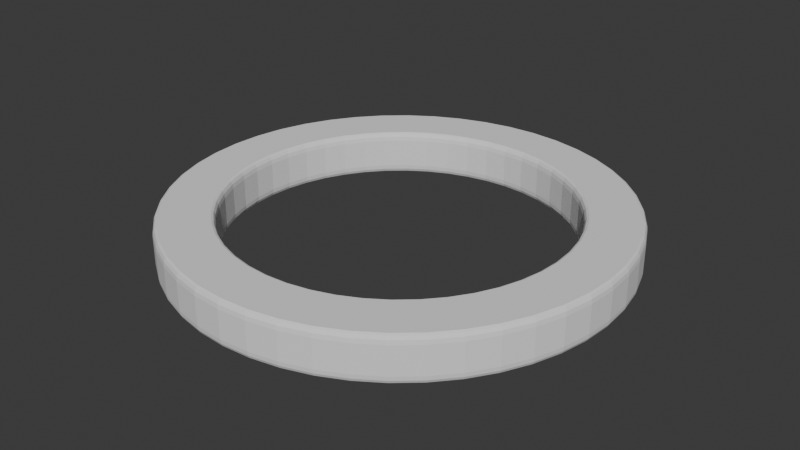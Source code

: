 # Source: circle.blend  (saved by Blender 4.0.36; exported with 4.5.12 LTS)
import bpy
from mathutils import Matrix  # noqa: F401  (used for matrix-valued properties, if any)

bpy.ops.wm.read_factory_settings(use_empty=True)
scene = bpy.context.scene
scene.name = 'Scene'

# ---- collections
col_collection = bpy.data.collections.new('Collection'); scene.collection.children.link(col_collection)

# ---- world
world_world = bpy.data.worlds.new('World'); scene.world = world_world
world_world.use_nodes = True; world_world.node_tree.nodes.clear()
_N = world_world.node_tree.nodes; _L = world_world.node_tree.links
n0 = _N.new('ShaderNodeOutputWorld'); n0.name = 'World Output'; n0.location = (300, 300)
n1 = _N.new('ShaderNodeBackground'); n1.name = 'Background'; n1.location = (10, 300)
n1.inputs[0].default_value = (0.05088, 0.05088, 0.05088, 1.0)
_L.new(n1.outputs[0], n0.inputs[0])
n0.is_active_output = True
world_world.color = (0.05088, 0.05088, 0.05088)
world_world.use_sun_shadow = False
world_world.sun_shadow_jitter_overblur = 0.0

# ---- meshes
me_cylinder_001 = bpy.data.meshes.new('Cylinder.001')
me_cylinder_001.from_pydata([(0.0, 0.3747, -0.03151), (0.0, 0.384, -0.05), (0.0, 0.376, -0.04075), (0.0, 0.3794, -0.04752), (0.0, 0.384, 0.05), (0.0, 0.3747, 0.03151), (0.0, 0.3794, 0.04752), (0.0, 0.376, 0.04075), (0.05012, 0.3807, -0.05), (0.04891, 0.3715, -0.03151), (0.04952, 0.3761, -0.04752), (0.04907, 0.3728, -0.04075), (0.04891, 0.3715, 0.03151), (0.05012, 0.3807, 0.05), (0.04907, 0.3728, 0.04075), (0.04952, 0.3761, 0.04752), (0.09939, 0.3709, -0.05), (0.09699, 0.362, -0.03151), (0.09819, 0.3664, -0.04752), (0.09731, 0.3632, -0.04075), (0.09699, 0.362, 0.03151), (0.09939, 0.3709, 0.05), (0.09731, 0.3632, 0.04075), (0.09819, 0.3664, 0.04752), (0.1469, 0.3548, -0.05), (0.1434, 0.3462, -0.03151), (0.1452, 0.3505, -0.04752), (0.1439, 0.3474, -0.04075), (0.1434, 0.3462, 0.03151), (0.1469, 0.3548, 0.05), (0.1439, 0.3474, 0.04075), (0.1452, 0.3505, 0.04752), (0.192, 0.3326, -0.05), (0.1874, 0.3245, -0.03151), (0.1897, 0.3285, -0.04752), (0.188, 0.3256, -0.04075), (0.1874, 0.3245, 0.03151), (0.192, 0.3326, 0.05), (0.188, 0.3256, 0.04075), (0.1897, 0.3285, 0.04752), (0.2338, 0.3046, -0.05), (0.2281, 0.2973, -0.03151), (0.2309, 0.301, -0.04752), (0.2289, 0.2983, -0.04075), (0.2281, 0.2973, 0.03151), (0.2338, 0.3046, 0.05), (0.2289, 0.2983, 0.04075), (0.2309, 0.301, 0.04752), (0.2715, 0.2715, -0.05), (0.265, 0.265, -0.03151), (0.2683, 0.2683, -0.04752), (0.2659, 0.2659, -0.04075), (0.265, 0.265, 0.03151), (0.2715, 0.2715, 0.05), (0.2659, 0.2659, 0.04075), (0.2683, 0.2683, 0.04752), (0.3046, 0.2338, -0.05), (0.2973, 0.2281, -0.03151), (0.301, 0.2309, -0.04752), (0.2983, 0.2289, -0.04075), (0.2973, 0.2281, 0.03151), (0.3046, 0.2338, 0.05), (0.2983, 0.2289, 0.04075), (0.301, 0.2309, 0.04752), (0.3326, 0.192, -0.05), (0.3245, 0.1874, -0.03151), (0.3285, 0.1897, -0.04752), (0.3256, 0.188, -0.04075), (0.3245, 0.1874, 0.03151), (0.3326, 0.192, 0.05), (0.3256, 0.188, 0.04075), (0.3285, 0.1897, 0.04752), (0.3548, 0.1469, -0.05), (0.3462, 0.1434, -0.03151), (0.3505, 0.1452, -0.04752), (0.3474, 0.1439, -0.04075), (0.3462, 0.1434, 0.03151), (0.3548, 0.1469, 0.05), (0.3474, 0.1439, 0.04075), (0.3505, 0.1452, 0.04752), (0.3709, 0.09939, -0.05), (0.362, 0.09699, -0.03151), (0.3664, 0.09819, -0.04752), (0.3632, 0.09731, -0.04075), (0.362, 0.09699, 0.03151), (0.3709, 0.09939, 0.05), (0.3632, 0.09731, 0.04075), (0.3664, 0.09819, 0.04752), (0.3807, 0.05012, -0.05), (0.3715, 0.04891, -0.03151), (0.3761, 0.04952, -0.04752), (0.3728, 0.04907, -0.04075), (0.3715, 0.04891, 0.03151), (0.3807, 0.05012, 0.05), (0.3728, 0.04907, 0.04075), (0.3761, 0.04952, 0.04752), (0.384, 0.0, -0.05), (0.3747, 0.0, -0.03151), (0.3794, 0.0, -0.04752), (0.376, 0.0, -0.04075), (0.3747, 0.0, 0.03151), (0.384, 0.0, 0.05), (0.376, 0.0, 0.04075), (0.3794, 0.0, 0.04752), (0.3807, -0.05012, -0.05), (0.3715, -0.04891, -0.03151), (0.3761, -0.04952, -0.04752), (0.3728, -0.04907, -0.04075), (0.3715, -0.04891, 0.03151), (0.3807, -0.05012, 0.05), (0.3728, -0.04907, 0.04075), (0.3761, -0.04952, 0.04752), (0.3709, -0.09939, -0.05), (0.362, -0.09699, -0.03151), (0.3664, -0.09819, -0.04752), (0.3632, -0.09731, -0.04075), (0.362, -0.09699, 0.03151), (0.3709, -0.09939, 0.05), (0.3632, -0.09731, 0.04075), (0.3664, -0.09819, 0.04752), (0.3548, -0.1469, -0.05), (0.3462, -0.1434, -0.03151), (0.3505, -0.1452, -0.04752), (0.3474, -0.1439, -0.04075), (0.3462, -0.1434, 0.03151), (0.3548, -0.1469, 0.05), (0.3474, -0.1439, 0.04075), (0.3505, -0.1452, 0.04752), (0.3326, -0.192, -0.05), (0.3245, -0.1874, -0.03151), (0.3285, -0.1897, -0.04752), (0.3256, -0.188, -0.04075), (0.3245, -0.1874, 0.03151), (0.3326, -0.192, 0.05), (0.3256, -0.188, 0.04075), (0.3285, -0.1897, 0.04752), (0.3046, -0.2338, -0.05), (0.2973, -0.2281, -0.03151), (0.301, -0.2309, -0.04752), (0.2983, -0.2289, -0.04075), (0.2973, -0.2281, 0.03151), (0.3046, -0.2338, 0.05), (0.2983, -0.2289, 0.04075), (0.301, -0.2309, 0.04752), (0.2715, -0.2715, -0.05), (0.265, -0.265, -0.03151), (0.2683, -0.2683, -0.04752), (0.2659, -0.2659, -0.04075), (0.265, -0.265, 0.03151), (0.2715, -0.2715, 0.05), (0.2659, -0.2659, 0.04075), (0.2683, -0.2683, 0.04752), (0.2338, -0.3046, -0.05), (0.2281, -0.2973, -0.03151), (0.2309, -0.301, -0.04752), (0.2289, -0.2983, -0.04075), (0.2281, -0.2973, 0.03151), (0.2338, -0.3046, 0.05), (0.2289, -0.2983, 0.04075), (0.2309, -0.301, 0.04752), (0.192, -0.3326, -0.05), (0.1874, -0.3245, -0.03151), (0.1897, -0.3285, -0.04752), (0.188, -0.3256, -0.04075), (0.1874, -0.3245, 0.03151), (0.192, -0.3326, 0.05), (0.188, -0.3256, 0.04075), (0.1897, -0.3285, 0.04752), (0.1469, -0.3548, -0.05), (0.1434, -0.3462, -0.03151), (0.1452, -0.3505, -0.04752), (0.1439, -0.3474, -0.04075), (0.1434, -0.3462, 0.03151), (0.1469, -0.3548, 0.05), (0.1439, -0.3474, 0.04075), (0.1452, -0.3505, 0.04752), (0.09939, -0.3709, -0.05), (0.09699, -0.362, -0.03151), (0.09819, -0.3664, -0.04752), (0.09731, -0.3632, -0.04075), (0.09699, -0.362, 0.03151), (0.09939, -0.3709, 0.05), (0.09731, -0.3632, 0.04075), (0.09819, -0.3664, 0.04752), (0.05012, -0.3807, -0.05), (0.04891, -0.3715, -0.03151), (0.04952, -0.3761, -0.04752), (0.04907, -0.3728, -0.04075), (0.04891, -0.3715, 0.03151), (0.05012, -0.3807, 0.05), (0.04907, -0.3728, 0.04075), (0.04952, -0.3761, 0.04752), (0.0, -0.384, -0.05), (0.0, -0.3747, -0.03151), (0.0, -0.3794, -0.04752), (0.0, -0.376, -0.04075), (0.0, -0.3747, 0.03151), (0.0, -0.384, 0.05), (0.0, -0.376, 0.04075), (0.0, -0.3794, 0.04752), (-0.05012, -0.3807, -0.05), (-0.04891, -0.3715, -0.03151), (-0.04952, -0.3761, -0.04752), (-0.04907, -0.3728, -0.04075), (-0.04891, -0.3715, 0.03151), (-0.05012, -0.3807, 0.05), (-0.04907, -0.3728, 0.04075), (-0.04952, -0.3761, 0.04752), (-0.09939, -0.3709, -0.05), (-0.09699, -0.362, -0.03151), (-0.09819, -0.3664, -0.04752), (-0.09731, -0.3632, -0.04075), (-0.09699, -0.362, 0.03151), (-0.09939, -0.3709, 0.05), (-0.09731, -0.3632, 0.04075), (-0.09819, -0.3664, 0.04752), (-0.1469, -0.3548, -0.05), (-0.1434, -0.3462, -0.03151), (-0.1452, -0.3505, -0.04752), (-0.1439, -0.3474, -0.04075), (-0.1434, -0.3462, 0.03151), (-0.1469, -0.3548, 0.05), (-0.1439, -0.3474, 0.04075), (-0.1452, -0.3505, 0.04752), (-0.192, -0.3326, -0.05), (-0.1874, -0.3245, -0.03151), (-0.1897, -0.3285, -0.04752), (-0.188, -0.3256, -0.04075), (-0.1874, -0.3245, 0.03151), (-0.192, -0.3326, 0.05), (-0.188, -0.3256, 0.04075), (-0.1897, -0.3285, 0.04752), (-0.2338, -0.3046, -0.05), (-0.2281, -0.2973, -0.03151), (-0.2309, -0.301, -0.04752), (-0.2289, -0.2983, -0.04075), (-0.2281, -0.2973, 0.03151), (-0.2338, -0.3046, 0.05), (-0.2289, -0.2983, 0.04075), (-0.2309, -0.301, 0.04752), (-0.2715, -0.2715, -0.05), (-0.265, -0.265, -0.03151), (-0.2683, -0.2683, -0.04752), (-0.2659, -0.2659, -0.04075), (-0.265, -0.265, 0.03151), (-0.2715, -0.2715, 0.05), (-0.2659, -0.2659, 0.04075), (-0.2683, -0.2683, 0.04752), (-0.3046, -0.2338, -0.05), (-0.2973, -0.2281, -0.03151), (-0.301, -0.2309, -0.04752), (-0.2983, -0.2289, -0.04075), (-0.2973, -0.2281, 0.03151), (-0.3046, -0.2338, 0.05), (-0.2983, -0.2289, 0.04075), (-0.301, -0.2309, 0.04752), (-0.3326, -0.192, -0.05), (-0.3245, -0.1874, -0.03151), (-0.3285, -0.1897, -0.04752), (-0.3256, -0.188, -0.04075), (-0.3245, -0.1874, 0.03151), (-0.3326, -0.192, 0.05), (-0.3256, -0.188, 0.04075), (-0.3285, -0.1897, 0.04752), (-0.3548, -0.1469, -0.05), (-0.3462, -0.1434, -0.03151), (-0.3505, -0.1452, -0.04752), (-0.3474, -0.1439, -0.04075), (-0.3462, -0.1434, 0.03151), (-0.3548, -0.1469, 0.05), (-0.3474, -0.1439, 0.04075), (-0.3505, -0.1452, 0.04752), (-0.3709, -0.09939, -0.05), (-0.362, -0.09699, -0.03151), (-0.3664, -0.09819, -0.04752), (-0.3632, -0.09731, -0.04075), (-0.362, -0.09699, 0.03151), (-0.3709, -0.09939, 0.05), (-0.3632, -0.09731, 0.04075), (-0.3664, -0.09819, 0.04752), (-0.3807, -0.05012, -0.05), (-0.3715, -0.04891, -0.03151), (-0.3761, -0.04952, -0.04752), (-0.3728, -0.04907, -0.04075), (-0.3715, -0.04891, 0.03151), (-0.3807, -0.05012, 0.05), (-0.3728, -0.04907, 0.04075), (-0.3761, -0.04952, 0.04752), (-0.384, 0.0, -0.05), (-0.3747, 0.0, -0.03151), (-0.3794, 0.0, -0.04752), (-0.376, 0.0, -0.04075), (-0.3747, 0.0, 0.03151), (-0.384, 0.0, 0.05), (-0.376, 0.0, 0.04075), (-0.3794, 0.0, 0.04752), (-0.3807, 0.05012, -0.05), (-0.3715, 0.04891, -0.03151), (-0.3761, 0.04952, -0.04752), (-0.3728, 0.04907, -0.04075), (-0.3715, 0.04891, 0.03151), (-0.3807, 0.05012, 0.05), (-0.3728, 0.04907, 0.04075), (-0.3761, 0.04952, 0.04752), (-0.3709, 0.09939, -0.05), (-0.362, 0.09699, -0.03151), (-0.3664, 0.09819, -0.04752), (-0.3632, 0.09731, -0.04075), (-0.362, 0.09699, 0.03151), (-0.3709, 0.09939, 0.05), (-0.3632, 0.09731, 0.04075), (-0.3664, 0.09819, 0.04752), (-0.3548, 0.1469, -0.05), (-0.3462, 0.1434, -0.03151), (-0.3505, 0.1452, -0.04752), (-0.3474, 0.1439, -0.04075), (-0.3462, 0.1434, 0.03151), (-0.3548, 0.1469, 0.05), (-0.3474, 0.1439, 0.04075), (-0.3505, 0.1452, 0.04752), (-0.3326, 0.192, -0.05), (-0.3245, 0.1874, -0.03151), (-0.3285, 0.1897, -0.04752), (-0.3256, 0.188, -0.04075), (-0.3245, 0.1874, 0.03151), (-0.3326, 0.192, 0.05), (-0.3256, 0.188, 0.04075), (-0.3285, 0.1897, 0.04752), (-0.3046, 0.2338, -0.05), (-0.2973, 0.2281, -0.03151), (-0.301, 0.2309, -0.04752), (-0.2983, 0.2289, -0.04075), (-0.2973, 0.2281, 0.03151), (-0.3046, 0.2338, 0.05), (-0.2983, 0.2289, 0.04075), (-0.301, 0.2309, 0.04752), (-0.2715, 0.2715, -0.05), (-0.265, 0.265, -0.03151), (-0.2683, 0.2683, -0.04752), (-0.2659, 0.2659, -0.04075), (-0.265, 0.265, 0.03151), (-0.2715, 0.2715, 0.05), (-0.2659, 0.2659, 0.04075), (-0.2683, 0.2683, 0.04752), (-0.2338, 0.3046, -0.05), (-0.2281, 0.2973, -0.03151), (-0.2309, 0.301, -0.04752), (-0.2289, 0.2983, -0.04075), (-0.2281, 0.2973, 0.03151), (-0.2338, 0.3046, 0.05), (-0.2289, 0.2983, 0.04075), (-0.2309, 0.301, 0.04752), (-0.192, 0.3326, -0.05), (-0.1874, 0.3245, -0.03151), (-0.1897, 0.3285, -0.04752), (-0.188, 0.3256, -0.04075), (-0.1874, 0.3245, 0.03151), (-0.192, 0.3326, 0.05), (-0.188, 0.3256, 0.04075), (-0.1897, 0.3285, 0.04752), (-0.1469, 0.3548, -0.05), (-0.1434, 0.3462, -0.03151), (-0.1452, 0.3505, -0.04752), (-0.1439, 0.3474, -0.04075), (-0.1434, 0.3462, 0.03151), (-0.1469, 0.3548, 0.05), (-0.1439, 0.3474, 0.04075), (-0.1452, 0.3505, 0.04752), (-0.09939, 0.3709, -0.05), (-0.09699, 0.362, -0.03151), (-0.09819, 0.3664, -0.04752), (-0.09731, 0.3632, -0.04075), (-0.09699, 0.362, 0.03151), (-0.09939, 0.3709, 0.05), (-0.09731, 0.3632, 0.04075), (-0.09819, 0.3664, 0.04752), (-0.05012, 0.3807, -0.05), (-0.04891, 0.3715, -0.03151), (-0.04952, 0.3761, -0.04752), (-0.04907, 0.3728, -0.04075), (-0.04891, 0.3715, 0.03151), (-0.05012, 0.3807, 0.05), (-0.04907, 0.3728, 0.04075), (-0.04952, 0.3761, 0.04752), (0.0, 0.4907, -0.05), (0.0, 0.5, -0.03151), (0.0, 0.4954, -0.04752), (0.0, 0.4988, -0.04075), (0.06526, 0.4957, -0.03151), (0.06405, 0.4865, -0.05), (0.0651, 0.4945, -0.04075), (0.06466, 0.4911, -0.04752), (0.06405, 0.4865, 0.05), (0.06526, 0.4957, 0.03151), (0.06466, 0.4911, 0.04752), (0.0651, 0.4945, 0.04075), (0.0, 0.5, 0.03151), (0.0, 0.4907, 0.05), (0.0, 0.4988, 0.04075), (0.0, 0.4954, 0.04752), (0.1294, 0.483, -0.03151), (0.127, 0.474, -0.05), (0.1291, 0.4818, -0.04075), (0.1282, 0.4785, -0.04752), (0.127, 0.474, 0.05), (0.1294, 0.483, 0.03151), (0.1282, 0.4785, 0.04752), (0.1291, 0.4818, 0.04075), (0.1913, 0.4619, -0.03151), (0.1878, 0.4534, -0.05), (0.1909, 0.4608, -0.04075), (0.1896, 0.4577, -0.04752), (0.1878, 0.4534, 0.05), (0.1913, 0.4619, 0.03151), (0.1896, 0.4577, 0.04752), (0.1909, 0.4608, 0.04075), (0.25, 0.433, -0.03151), (0.2454, 0.425, -0.05), (0.2494, 0.4319, -0.04075), (0.2477, 0.429, -0.04752), (0.2454, 0.425, 0.05), (0.25, 0.433, 0.03151), (0.2477, 0.429, 0.04752), (0.2494, 0.4319, 0.04075), (0.3044, 0.3967, -0.03151), (0.2987, 0.3893, -0.05), (0.3036, 0.3957, -0.04075), (0.3016, 0.393, -0.04752), (0.2987, 0.3893, 0.05), (0.3044, 0.3967, 0.03151), (0.3016, 0.393, 0.04752), (0.3036, 0.3957, 0.04075), (0.3536, 0.3536, -0.03151), (0.347, 0.347, -0.05), (0.3527, 0.3527, -0.04075), (0.3503, 0.3503, -0.04752), (0.347, 0.347, 0.05), (0.3536, 0.3536, 0.03151), (0.3503, 0.3503, 0.04752), (0.3527, 0.3527, 0.04075), (0.3967, 0.3044, -0.03151), (0.3893, 0.2987, -0.05), (0.3957, 0.3036, -0.04075), (0.393, 0.3016, -0.04752), (0.3893, 0.2987, 0.05), (0.3967, 0.3044, 0.03151), (0.393, 0.3016, 0.04752), (0.3957, 0.3036, 0.04075), (0.433, 0.25, -0.03151), (0.425, 0.2454, -0.05), (0.4319, 0.2494, -0.04075), (0.429, 0.2477, -0.04752), (0.425, 0.2454, 0.05), (0.433, 0.25, 0.03151), (0.429, 0.2477, 0.04752), (0.4319, 0.2494, 0.04075), (0.4619, 0.1913, -0.03151), (0.4534, 0.1878, -0.05), (0.4608, 0.1909, -0.04075), (0.4577, 0.1896, -0.04752), (0.4534, 0.1878, 0.05), (0.4619, 0.1913, 0.03151), (0.4577, 0.1896, 0.04752), (0.4608, 0.1909, 0.04075), (0.483, 0.1294, -0.03151), (0.474, 0.127, -0.05), (0.4818, 0.1291, -0.04075), (0.4785, 0.1282, -0.04752), (0.474, 0.127, 0.05), (0.483, 0.1294, 0.03151), (0.4785, 0.1282, 0.04752), (0.4818, 0.1291, 0.04075), (0.4957, 0.06526, -0.03151), (0.4865, 0.06405, -0.05), (0.4945, 0.0651, -0.04075), (0.4911, 0.06466, -0.04752), (0.4865, 0.06405, 0.05), (0.4957, 0.06526, 0.03151), (0.4911, 0.06466, 0.04752), (0.4945, 0.0651, 0.04075), (0.5, 0.0, -0.03151), (0.4907, 0.0, -0.05), (0.4988, 0.0, -0.04075), (0.4954, 0.0, -0.04752), (0.4907, 0.0, 0.05), (0.5, 0.0, 0.03151), (0.4954, 0.0, 0.04752), (0.4988, 0.0, 0.04075), (0.4957, -0.06526, -0.03151), (0.4865, -0.06405, -0.05), (0.4945, -0.0651, -0.04075), (0.4911, -0.06466, -0.04752), (0.4865, -0.06405, 0.05), (0.4957, -0.06526, 0.03151), (0.4911, -0.06466, 0.04752), (0.4945, -0.0651, 0.04075), (0.483, -0.1294, -0.03151), (0.474, -0.127, -0.05), (0.4818, -0.1291, -0.04075), (0.4785, -0.1282, -0.04752), (0.474, -0.127, 0.05), (0.483, -0.1294, 0.03151), (0.4785, -0.1282, 0.04752), (0.4818, -0.1291, 0.04075), (0.4619, -0.1913, -0.03151), (0.4534, -0.1878, -0.05), (0.4608, -0.1909, -0.04075), (0.4577, -0.1896, -0.04752), (0.4534, -0.1878, 0.05), (0.4619, -0.1913, 0.03151), (0.4577, -0.1896, 0.04752), (0.4608, -0.1909, 0.04075), (0.433, -0.25, -0.03151), (0.425, -0.2454, -0.05), (0.4319, -0.2494, -0.04075), (0.429, -0.2477, -0.04752), (0.425, -0.2454, 0.05), (0.433, -0.25, 0.03151), (0.429, -0.2477, 0.04752), (0.4319, -0.2494, 0.04075), (0.3967, -0.3044, -0.03151), (0.3893, -0.2987, -0.05), (0.3957, -0.3036, -0.04075), (0.393, -0.3016, -0.04752), (0.3893, -0.2987, 0.05), (0.3967, -0.3044, 0.03151), (0.393, -0.3016, 0.04752), (0.3957, -0.3036, 0.04075), (0.3536, -0.3536, -0.03151), (0.347, -0.347, -0.05), (0.3527, -0.3527, -0.04075), (0.3503, -0.3503, -0.04752), (0.347, -0.347, 0.05), (0.3536, -0.3536, 0.03151), (0.3503, -0.3503, 0.04752), (0.3527, -0.3527, 0.04075), (0.3044, -0.3967, -0.03151), (0.2987, -0.3893, -0.05), (0.3036, -0.3957, -0.04075), (0.3016, -0.393, -0.04752), (0.2987, -0.3893, 0.05), (0.3044, -0.3967, 0.03151), (0.3016, -0.393, 0.04752), (0.3036, -0.3957, 0.04075), (0.25, -0.433, -0.03151), (0.2454, -0.425, -0.05), (0.2494, -0.4319, -0.04075), (0.2477, -0.429, -0.04752), (0.2454, -0.425, 0.05), (0.25, -0.433, 0.03151), (0.2477, -0.429, 0.04752), (0.2494, -0.4319, 0.04075), (0.1913, -0.4619, -0.03151), (0.1878, -0.4534, -0.05), (0.1909, -0.4608, -0.04075), (0.1896, -0.4577, -0.04752), (0.1878, -0.4534, 0.05), (0.1913, -0.4619, 0.03151), (0.1896, -0.4577, 0.04752), (0.1909, -0.4608, 0.04075), (0.1294, -0.483, -0.03151), (0.127, -0.474, -0.05), (0.1291, -0.4818, -0.04075), (0.1282, -0.4785, -0.04752), (0.127, -0.474, 0.05), (0.1294, -0.483, 0.03151), (0.1282, -0.4785, 0.04752), (0.1291, -0.4818, 0.04075), (0.06526, -0.4957, -0.03151), (0.06405, -0.4865, -0.05), (0.0651, -0.4945, -0.04075), (0.06466, -0.4911, -0.04752), (0.06405, -0.4865, 0.05), (0.06526, -0.4957, 0.03151), (0.06466, -0.4911, 0.04752), (0.0651, -0.4945, 0.04075), (0.0, -0.5, -0.03151), (0.0, -0.4907, -0.05), (0.0, -0.4988, -0.04075), (0.0, -0.4954, -0.04752), (0.0, -0.4907, 0.05), (0.0, -0.5, 0.03151), (0.0, -0.4954, 0.04752), (0.0, -0.4988, 0.04075), (-0.06526, -0.4957, -0.03151), (-0.06405, -0.4865, -0.05), (-0.0651, -0.4945, -0.04075), (-0.06466, -0.4911, -0.04752), (-0.06405, -0.4865, 0.05), (-0.06526, -0.4957, 0.03151), (-0.06466, -0.4911, 0.04752), (-0.0651, -0.4945, 0.04075), (-0.1294, -0.483, -0.03151), (-0.127, -0.474, -0.05), (-0.1291, -0.4818, -0.04075), (-0.1282, -0.4785, -0.04752), (-0.127, -0.474, 0.05), (-0.1294, -0.483, 0.03151), (-0.1282, -0.4785, 0.04752), (-0.1291, -0.4818, 0.04075), (-0.1913, -0.4619, -0.03151), (-0.1878, -0.4534, -0.05), (-0.1909, -0.4608, -0.04075), (-0.1896, -0.4577, -0.04752), (-0.1878, -0.4534, 0.05), (-0.1913, -0.4619, 0.03151), (-0.1896, -0.4577, 0.04752), (-0.1909, -0.4608, 0.04075), (-0.25, -0.433, -0.03151), (-0.2454, -0.425, -0.05), (-0.2494, -0.4319, -0.04075), (-0.2477, -0.429, -0.04752), (-0.2454, -0.425, 0.05), (-0.25, -0.433, 0.03151), (-0.2477, -0.429, 0.04752), (-0.2494, -0.4319, 0.04075), (-0.3044, -0.3967, -0.03151), (-0.2987, -0.3893, -0.05), (-0.3036, -0.3957, -0.04075), (-0.3016, -0.393, -0.04752), (-0.2987, -0.3893, 0.05), (-0.3044, -0.3967, 0.03151), (-0.3016, -0.393, 0.04752), (-0.3036, -0.3957, 0.04075), (-0.3536, -0.3536, -0.03151), (-0.347, -0.347, -0.05), (-0.3527, -0.3527, -0.04075), (-0.3503, -0.3503, -0.04752), (-0.347, -0.347, 0.05), (-0.3536, -0.3536, 0.03151), (-0.3503, -0.3503, 0.04752), (-0.3527, -0.3527, 0.04075), (-0.3967, -0.3044, -0.03151), (-0.3893, -0.2987, -0.05), (-0.3957, -0.3036, -0.04075), (-0.393, -0.3016, -0.04752), (-0.3893, -0.2987, 0.05), (-0.3967, -0.3044, 0.03151), (-0.393, -0.3016, 0.04752), (-0.3957, -0.3036, 0.04075), (-0.433, -0.25, -0.03151), (-0.425, -0.2454, -0.05), (-0.4319, -0.2494, -0.04075), (-0.429, -0.2477, -0.04752), (-0.425, -0.2454, 0.05), (-0.433, -0.25, 0.03151), (-0.429, -0.2477, 0.04752), (-0.4319, -0.2494, 0.04075), (-0.4619, -0.1913, -0.03151), (-0.4534, -0.1878, -0.05), (-0.4608, -0.1909, -0.04075), (-0.4577, -0.1896, -0.04752), (-0.4534, -0.1878, 0.05), (-0.4619, -0.1913, 0.03151), (-0.4577, -0.1896, 0.04752), (-0.4608, -0.1909, 0.04075), (-0.483, -0.1294, -0.03151), (-0.474, -0.127, -0.05), (-0.4818, -0.1291, -0.04075), (-0.4785, -0.1282, -0.04752), (-0.474, -0.127, 0.05), (-0.483, -0.1294, 0.03151), (-0.4785, -0.1282, 0.04752), (-0.4818, -0.1291, 0.04075), (-0.4957, -0.06526, -0.03151), (-0.4865, -0.06405, -0.05), (-0.4945, -0.0651, -0.04075), (-0.4911, -0.06466, -0.04752), (-0.4865, -0.06405, 0.05), (-0.4957, -0.06526, 0.03151), (-0.4911, -0.06466, 0.04752), (-0.4945, -0.0651, 0.04075), (-0.5, 0.0, -0.03151), (-0.4907, 0.0, -0.05), (-0.4988, 0.0, -0.04075), (-0.4954, 0.0, -0.04752), (-0.4907, 0.0, 0.05), (-0.5, 0.0, 0.03151), (-0.4954, 0.0, 0.04752), (-0.4988, 0.0, 0.04075), (-0.4957, 0.06526, -0.03151), (-0.4865, 0.06405, -0.05), (-0.4945, 0.0651, -0.04075), (-0.4911, 0.06466, -0.04752), (-0.4865, 0.06405, 0.05), (-0.4957, 0.06526, 0.03151), (-0.4911, 0.06466, 0.04752), (-0.4945, 0.0651, 0.04075), (-0.483, 0.1294, -0.03151), (-0.474, 0.127, -0.05), (-0.4818, 0.1291, -0.04075), (-0.4785, 0.1282, -0.04752), (-0.474, 0.127, 0.05), (-0.483, 0.1294, 0.03151), (-0.4785, 0.1282, 0.04752), (-0.4818, 0.1291, 0.04075), (-0.4619, 0.1913, -0.03151), (-0.4534, 0.1878, -0.05), (-0.4608, 0.1909, -0.04075), (-0.4577, 0.1896, -0.04752), (-0.4534, 0.1878, 0.05), (-0.4619, 0.1913, 0.03151), (-0.4577, 0.1896, 0.04752), (-0.4608, 0.1909, 0.04075), (-0.433, 0.25, -0.03151), (-0.425, 0.2454, -0.05), (-0.4319, 0.2494, -0.04075), (-0.429, 0.2477, -0.04752), (-0.425, 0.2454, 0.05), (-0.433, 0.25, 0.03151), (-0.429, 0.2477, 0.04752), (-0.4319, 0.2494, 0.04075), (-0.3967, 0.3044, -0.03151), (-0.3893, 0.2987, -0.05), (-0.3957, 0.3036, -0.04075), (-0.393, 0.3016, -0.04752), (-0.3893, 0.2987, 0.05), (-0.3967, 0.3044, 0.03151), (-0.393, 0.3016, 0.04752), (-0.3957, 0.3036, 0.04075), (-0.3536, 0.3536, -0.03151), (-0.347, 0.347, -0.05), (-0.3527, 0.3527, -0.04075), (-0.3503, 0.3503, -0.04752), (-0.347, 0.347, 0.05), (-0.3536, 0.3536, 0.03151), (-0.3503, 0.3503, 0.04752), (-0.3527, 0.3527, 0.04075), (-0.3044, 0.3967, -0.03151), (-0.2987, 0.3893, -0.05), (-0.3036, 0.3957, -0.04075), (-0.3016, 0.393, -0.04752), (-0.2987, 0.3893, 0.05), (-0.3044, 0.3967, 0.03151), (-0.3016, 0.393, 0.04752), (-0.3036, 0.3957, 0.04075), (-0.25, 0.433, -0.03151), (-0.2454, 0.425, -0.05), (-0.2494, 0.4319, -0.04075), (-0.2477, 0.429, -0.04752), (-0.2454, 0.425, 0.05), (-0.25, 0.433, 0.03151), (-0.2477, 0.429, 0.04752), (-0.2494, 0.4319, 0.04075), (-0.1913, 0.4619, -0.03151), (-0.1878, 0.4534, -0.05), (-0.1909, 0.4608, -0.04075), (-0.1896, 0.4577, -0.04752), (-0.1878, 0.4534, 0.05), (-0.1913, 0.4619, 0.03151), (-0.1896, 0.4577, 0.04752), (-0.1909, 0.4608, 0.04075), (-0.1294, 0.483, -0.03151), (-0.127, 0.474, -0.05), (-0.1291, 0.4818, -0.04075), (-0.1282, 0.4785, -0.04752), (-0.127, 0.474, 0.05), (-0.1294, 0.483, 0.03151), (-0.1282, 0.4785, 0.04752), (-0.1291, 0.4818, 0.04075), (-0.06526, 0.4957, -0.03151), (-0.06405, 0.4865, -0.05), (-0.0651, 0.4945, -0.04075), (-0.06466, 0.4911, -0.04752), (-0.06405, 0.4865, 0.05), (-0.06526, 0.4957, 0.03151), (-0.06466, 0.4911, 0.04752), (-0.0651, 0.4945, 0.04075)], [], [(760, 765, 396, 385), (400, 405, 413, 408), (408, 413, 421, 416), (416, 421, 429, 424), (424, 429, 437, 432), (432, 437, 445, 440), (440, 445, 453, 448), (448, 453, 461, 456), (456, 461, 469, 464), (464, 469, 477, 472), (472, 477, 485, 480), (480, 485, 493, 488), (488, 493, 501, 496), (496, 501, 509, 504), (504, 509, 517, 512), (512, 517, 525, 520), (520, 525, 533, 528), (528, 533, 541, 536), (536, 541, 549, 544), (544, 549, 557, 552), (552, 557, 565, 560), (560, 565, 573, 568), (568, 573, 581, 576), (576, 581, 589, 584), (584, 589, 597, 592), (592, 597, 605, 600), (600, 605, 613, 608), (608, 613, 621, 616), (616, 621, 629, 624), (624, 629, 637, 632), (632, 637, 645, 640), (640, 645, 653, 648), (648, 653, 661, 656), (656, 661, 669, 664), (664, 669, 677, 672), (672, 677, 685, 680), (680, 685, 693, 688), (688, 693, 701, 696), (696, 701, 709, 704), (704, 709, 717, 712), (712, 717, 725, 720), (720, 725, 733, 728), (728, 733, 741, 736), (736, 741, 749, 744), (744, 749, 757, 752), (752, 757, 765, 760), (373, 381, 764, 756), (388, 393, 405, 400), (4, 13, 392, 397), (5, 380, 377, 0), (381, 4, 397, 764), (13, 21, 404, 392), (28, 20, 17, 25), (21, 29, 412, 404), (36, 28, 25, 33), (29, 37, 420, 412), (44, 36, 33, 41), (37, 45, 428, 420), (52, 44, 41, 49), (45, 53, 436, 428), (60, 52, 49, 57), (53, 61, 444, 436), (68, 60, 57, 65), (61, 69, 452, 444), (76, 68, 65, 73), (69, 77, 460, 452), (84, 76, 73, 81), (77, 85, 468, 460), (92, 84, 81, 89), (85, 93, 476, 468), (100, 92, 89, 97), (93, 101, 484, 476), (108, 100, 97, 105), (101, 109, 492, 484), (116, 108, 105, 113), (109, 117, 500, 492), (124, 116, 113, 121), (117, 125, 508, 500), (132, 124, 121, 129), (125, 133, 516, 508), (140, 132, 129, 137), (133, 141, 524, 516), (148, 140, 137, 145), (141, 149, 532, 524), (156, 148, 145, 153), (149, 157, 540, 532), (164, 156, 153, 161), (157, 165, 548, 540), (172, 164, 161, 169), (165, 173, 556, 548), (180, 172, 169, 177), (173, 181, 564, 556), (188, 180, 177, 185), (181, 189, 572, 564), (196, 188, 185, 193), (189, 197, 580, 572), (204, 196, 193, 201), (197, 205, 588, 580), (212, 204, 201, 209), (205, 213, 596, 588), (220, 212, 209, 217), (213, 221, 604, 596), (228, 220, 217, 225), (221, 229, 612, 604), (236, 228, 225, 233), (229, 237, 620, 612), (244, 236, 233, 241), (237, 245, 628, 620), (252, 244, 241, 249), (245, 253, 636, 628), (260, 252, 249, 257), (253, 261, 644, 636), (268, 260, 257, 265), (261, 269, 652, 644), (276, 268, 265, 273), (269, 277, 660, 652), (284, 276, 273, 281), (277, 285, 668, 660), (292, 284, 281, 289), (285, 293, 676, 668), (300, 292, 289, 297), (293, 301, 684, 676), (308, 300, 297, 305), (301, 309, 692, 684), (316, 308, 305, 313), (309, 317, 700, 692), (324, 316, 313, 321), (317, 325, 708, 700), (332, 324, 321, 329), (325, 333, 716, 708), (340, 332, 329, 337), (333, 341, 724, 716), (348, 340, 337, 345), (341, 349, 732, 724), (356, 348, 345, 353), (349, 357, 740, 732), (364, 356, 353, 361), (357, 365, 748, 740), (372, 364, 361, 369), (365, 373, 756, 748), (376, 368, 753, 761), (380, 372, 369, 377), (385, 396, 393, 388), (8, 1, 384, 389), (20, 12, 9, 17), (368, 360, 745, 753), (360, 352, 737, 745), (352, 344, 729, 737), (344, 336, 721, 729), (336, 328, 713, 721), (328, 320, 705, 713), (320, 312, 697, 705), (312, 304, 689, 697), (304, 296, 681, 689), (296, 288, 673, 681), (288, 280, 665, 673), (280, 272, 657, 665), (272, 264, 649, 657), (264, 256, 641, 649), (256, 248, 633, 641), (248, 240, 625, 633), (240, 232, 617, 625), (232, 224, 609, 617), (224, 216, 601, 609), (216, 208, 593, 601), (208, 200, 585, 593), (200, 192, 577, 585), (192, 184, 569, 577), (184, 176, 561, 569), (176, 168, 553, 561), (168, 160, 545, 553), (160, 152, 537, 545), (152, 144, 529, 537), (144, 136, 521, 529), (136, 128, 513, 521), (128, 120, 505, 513), (120, 112, 497, 505), (112, 104, 489, 497), (104, 96, 481, 489), (96, 88, 473, 481), (88, 80, 465, 473), (80, 72, 457, 465), (72, 64, 449, 457), (64, 56, 441, 449), (56, 48, 433, 441), (48, 40, 425, 433), (40, 32, 417, 425), (32, 24, 409, 417), (24, 16, 401, 409), (16, 8, 389, 401), (1, 376, 761, 384), (385, 388, 390, 387), (387, 390, 391, 386), (386, 391, 389, 384), (393, 396, 398, 395), (395, 398, 399, 394), (394, 399, 397, 392), (388, 400, 402, 390), (390, 402, 403, 391), (391, 403, 401, 389), (405, 393, 395, 407), (407, 395, 394, 406), (406, 394, 392, 404), (400, 408, 410, 402), (402, 410, 411, 403), (403, 411, 409, 401), (413, 405, 407, 415), (415, 407, 406, 414), (414, 406, 404, 412), (408, 416, 418, 410), (410, 418, 419, 411), (411, 419, 417, 409), (421, 413, 415, 423), (423, 415, 414, 422), (422, 414, 412, 420), (416, 424, 426, 418), (418, 426, 427, 419), (419, 427, 425, 417), (429, 421, 423, 431), (431, 423, 422, 430), (430, 422, 420, 428), (424, 432, 434, 426), (426, 434, 435, 427), (427, 435, 433, 425), (437, 429, 431, 439), (439, 431, 430, 438), (438, 430, 428, 436), (432, 440, 442, 434), (434, 442, 443, 435), (435, 443, 441, 433), (445, 437, 439, 447), (447, 439, 438, 446), (446, 438, 436, 444), (440, 448, 450, 442), (442, 450, 451, 443), (443, 451, 449, 441), (453, 445, 447, 455), (455, 447, 446, 454), (454, 446, 444, 452), (448, 456, 458, 450), (450, 458, 459, 451), (451, 459, 457, 449), (461, 453, 455, 463), (463, 455, 454, 462), (462, 454, 452, 460), (456, 464, 466, 458), (458, 466, 467, 459), (459, 467, 465, 457), (469, 461, 463, 471), (471, 463, 462, 470), (470, 462, 460, 468), (464, 472, 474, 466), (466, 474, 475, 467), (467, 475, 473, 465), (477, 469, 471, 479), (479, 471, 470, 478), (478, 470, 468, 476), (472, 480, 482, 474), (474, 482, 483, 475), (475, 483, 481, 473), (485, 477, 479, 487), (487, 479, 478, 486), (486, 478, 476, 484), (480, 488, 490, 482), (482, 490, 491, 483), (483, 491, 489, 481), (493, 485, 487, 495), (495, 487, 486, 494), (494, 486, 484, 492), (488, 496, 498, 490), (490, 498, 499, 491), (491, 499, 497, 489), (501, 493, 495, 503), (503, 495, 494, 502), (502, 494, 492, 500), (496, 504, 506, 498), (498, 506, 507, 499), (499, 507, 505, 497), (509, 501, 503, 511), (511, 503, 502, 510), (510, 502, 500, 508), (504, 512, 514, 506), (506, 514, 515, 507), (507, 515, 513, 505), (517, 509, 511, 519), (519, 511, 510, 518), (518, 510, 508, 516), (512, 520, 522, 514), (514, 522, 523, 515), (515, 523, 521, 513), (525, 517, 519, 527), (527, 519, 518, 526), (526, 518, 516, 524), (520, 528, 530, 522), (522, 530, 531, 523), (523, 531, 529, 521), (533, 525, 527, 535), (535, 527, 526, 534), (534, 526, 524, 532), (528, 536, 538, 530), (530, 538, 539, 531), (531, 539, 537, 529), (541, 533, 535, 543), (543, 535, 534, 542), (542, 534, 532, 540), (536, 544, 546, 538), (538, 546, 547, 539), (539, 547, 545, 537), (549, 541, 543, 551), (551, 543, 542, 550), (550, 542, 540, 548), (544, 552, 554, 546), (546, 554, 555, 547), (547, 555, 553, 545), (557, 549, 551, 559), (559, 551, 550, 558), (558, 550, 548, 556), (552, 560, 562, 554), (554, 562, 563, 555), (555, 563, 561, 553), (565, 557, 559, 567), (567, 559, 558, 566), (566, 558, 556, 564), (560, 568, 570, 562), (562, 570, 571, 563), (563, 571, 569, 561), (573, 565, 567, 575), (575, 567, 566, 574), (574, 566, 564, 572), (568, 576, 578, 570), (570, 578, 579, 571), (571, 579, 577, 569), (581, 573, 575, 583), (583, 575, 574, 582), (582, 574, 572, 580), (576, 584, 586, 578), (578, 586, 587, 579), (579, 587, 585, 577), (589, 581, 583, 591), (591, 583, 582, 590), (590, 582, 580, 588), (584, 592, 594, 586), (586, 594, 595, 587), (587, 595, 593, 585), (597, 589, 591, 599), (599, 591, 590, 598), (598, 590, 588, 596), (592, 600, 602, 594), (594, 602, 603, 595), (595, 603, 601, 593), (605, 597, 599, 607), (607, 599, 598, 606), (606, 598, 596, 604), (600, 608, 610, 602), (602, 610, 611, 603), (603, 611, 609, 601), (613, 605, 607, 615), (615, 607, 606, 614), (614, 606, 604, 612), (608, 616, 618, 610), (610, 618, 619, 611), (611, 619, 617, 609), (621, 613, 615, 623), (623, 615, 614, 622), (622, 614, 612, 620), (616, 624, 626, 618), (618, 626, 627, 619), (619, 627, 625, 617), (629, 621, 623, 631), (631, 623, 622, 630), (630, 622, 620, 628), (624, 632, 634, 626), (626, 634, 635, 627), (627, 635, 633, 625), (637, 629, 631, 639), (639, 631, 630, 638), (638, 630, 628, 636), (632, 640, 642, 634), (634, 642, 643, 635), (635, 643, 641, 633), (645, 637, 639, 647), (647, 639, 638, 646), (646, 638, 636, 644), (640, 648, 650, 642), (642, 650, 651, 643), (643, 651, 649, 641), (653, 645, 647, 655), (655, 647, 646, 654), (654, 646, 644, 652), (648, 656, 658, 650), (650, 658, 659, 651), (651, 659, 657, 649), (661, 653, 655, 663), (663, 655, 654, 662), (662, 654, 652, 660), (656, 664, 666, 658), (658, 666, 667, 659), (659, 667, 665, 657), (669, 661, 663, 671), (671, 663, 662, 670), (670, 662, 660, 668), (664, 672, 674, 666), (666, 674, 675, 667), (667, 675, 673, 665), (677, 669, 671, 679), (679, 671, 670, 678), (678, 670, 668, 676), (672, 680, 682, 674), (674, 682, 683, 675), (675, 683, 681, 673), (685, 677, 679, 687), (687, 679, 678, 686), (686, 678, 676, 684), (680, 688, 690, 682), (682, 690, 691, 683), (683, 691, 689, 681), (693, 685, 687, 695), (695, 687, 686, 694), (694, 686, 684, 692), (688, 696, 698, 690), (690, 698, 699, 691), (691, 699, 697, 689), (701, 693, 695, 703), (703, 695, 694, 702), (702, 694, 692, 700), (696, 704, 706, 698), (698, 706, 707, 699), (699, 707, 705, 697), (709, 701, 703, 711), (711, 703, 702, 710), (710, 702, 700, 708), (704, 712, 714, 706), (706, 714, 715, 707), (707, 715, 713, 705), (717, 709, 711, 719), (719, 711, 710, 718), (718, 710, 708, 716), (712, 720, 722, 714), (714, 722, 723, 715), (715, 723, 721, 713), (725, 717, 719, 727), (727, 719, 718, 726), (726, 718, 716, 724), (720, 728, 730, 722), (722, 730, 731, 723), (723, 731, 729, 721), (733, 725, 727, 735), (735, 727, 726, 734), (734, 726, 724, 732), (728, 736, 738, 730), (730, 738, 739, 731), (731, 739, 737, 729), (741, 733, 735, 743), (743, 735, 734, 742), (742, 734, 732, 740), (736, 744, 746, 738), (738, 746, 747, 739), (739, 747, 745, 737), (749, 741, 743, 751), (751, 743, 742, 750), (750, 742, 740, 748), (744, 752, 754, 746), (746, 754, 755, 747), (747, 755, 753, 745), (757, 749, 751, 759), (759, 751, 750, 758), (758, 750, 748, 756), (752, 760, 762, 754), (754, 762, 763, 755), (755, 763, 761, 753), (765, 757, 759, 767), (767, 759, 758, 766), (766, 758, 756, 764), (760, 385, 387, 762), (762, 387, 386, 763), (763, 386, 384, 761), (396, 765, 767, 398), (398, 767, 766, 399), (399, 766, 764, 397), (1, 8, 10, 3), (3, 10, 11, 2), (2, 11, 9, 0), (13, 4, 6, 15), (15, 6, 7, 14), (14, 7, 5, 12), (8, 16, 18, 10), (10, 18, 19, 11), (11, 19, 17, 9), (21, 13, 15, 23), (23, 15, 14, 22), (22, 14, 12, 20), (16, 24, 26, 18), (18, 26, 27, 19), (19, 27, 25, 17), (29, 21, 23, 31), (31, 23, 22, 30), (30, 22, 20, 28), (24, 32, 34, 26), (26, 34, 35, 27), (27, 35, 33, 25), (37, 29, 31, 39), (39, 31, 30, 38), (38, 30, 28, 36), (32, 40, 42, 34), (34, 42, 43, 35), (35, 43, 41, 33), (45, 37, 39, 47), (47, 39, 38, 46), (46, 38, 36, 44), (40, 48, 50, 42), (42, 50, 51, 43), (43, 51, 49, 41), (53, 45, 47, 55), (55, 47, 46, 54), (54, 46, 44, 52), (48, 56, 58, 50), (50, 58, 59, 51), (51, 59, 57, 49), (61, 53, 55, 63), (63, 55, 54, 62), (62, 54, 52, 60), (56, 64, 66, 58), (58, 66, 67, 59), (59, 67, 65, 57), (69, 61, 63, 71), (71, 63, 62, 70), (70, 62, 60, 68), (64, 72, 74, 66), (66, 74, 75, 67), (67, 75, 73, 65), (77, 69, 71, 79), (79, 71, 70, 78), (78, 70, 68, 76), (72, 80, 82, 74), (74, 82, 83, 75), (75, 83, 81, 73), (85, 77, 79, 87), (87, 79, 78, 86), (86, 78, 76, 84), (80, 88, 90, 82), (82, 90, 91, 83), (83, 91, 89, 81), (93, 85, 87, 95), (95, 87, 86, 94), (94, 86, 84, 92), (88, 96, 98, 90), (90, 98, 99, 91), (91, 99, 97, 89), (101, 93, 95, 103), (103, 95, 94, 102), (102, 94, 92, 100), (96, 104, 106, 98), (98, 106, 107, 99), (99, 107, 105, 97), (109, 101, 103, 111), (111, 103, 102, 110), (110, 102, 100, 108), (104, 112, 114, 106), (106, 114, 115, 107), (107, 115, 113, 105), (117, 109, 111, 119), (119, 111, 110, 118), (118, 110, 108, 116), (112, 120, 122, 114), (114, 122, 123, 115), (115, 123, 121, 113), (125, 117, 119, 127), (127, 119, 118, 126), (126, 118, 116, 124), (120, 128, 130, 122), (122, 130, 131, 123), (123, 131, 129, 121), (133, 125, 127, 135), (135, 127, 126, 134), (134, 126, 124, 132), (128, 136, 138, 130), (130, 138, 139, 131), (131, 139, 137, 129), (141, 133, 135, 143), (143, 135, 134, 142), (142, 134, 132, 140), (136, 144, 146, 138), (138, 146, 147, 139), (139, 147, 145, 137), (149, 141, 143, 151), (151, 143, 142, 150), (150, 142, 140, 148), (144, 152, 154, 146), (146, 154, 155, 147), (147, 155, 153, 145), (157, 149, 151, 159), (159, 151, 150, 158), (158, 150, 148, 156), (152, 160, 162, 154), (154, 162, 163, 155), (155, 163, 161, 153), (165, 157, 159, 167), (167, 159, 158, 166), (166, 158, 156, 164), (160, 168, 170, 162), (162, 170, 171, 163), (163, 171, 169, 161), (173, 165, 167, 175), (175, 167, 166, 174), (174, 166, 164, 172), (168, 176, 178, 170), (170, 178, 179, 171), (171, 179, 177, 169), (181, 173, 175, 183), (183, 175, 174, 182), (182, 174, 172, 180), (176, 184, 186, 178), (178, 186, 187, 179), (179, 187, 185, 177), (189, 181, 183, 191), (191, 183, 182, 190), (190, 182, 180, 188), (184, 192, 194, 186), (186, 194, 195, 187), (187, 195, 193, 185), (197, 189, 191, 199), (199, 191, 190, 198), (198, 190, 188, 196), (192, 200, 202, 194), (194, 202, 203, 195), (195, 203, 201, 193), (205, 197, 199, 207), (207, 199, 198, 206), (206, 198, 196, 204), (200, 208, 210, 202), (202, 210, 211, 203), (203, 211, 209, 201), (213, 205, 207, 215), (215, 207, 206, 214), (214, 206, 204, 212), (208, 216, 218, 210), (210, 218, 219, 211), (211, 219, 217, 209), (221, 213, 215, 223), (223, 215, 214, 222), (222, 214, 212, 220), (216, 224, 226, 218), (218, 226, 227, 219), (219, 227, 225, 217), (229, 221, 223, 231), (231, 223, 222, 230), (230, 222, 220, 228), (224, 232, 234, 226), (226, 234, 235, 227), (227, 235, 233, 225), (237, 229, 231, 239), (239, 231, 230, 238), (238, 230, 228, 236), (232, 240, 242, 234), (234, 242, 243, 235), (235, 243, 241, 233), (245, 237, 239, 247), (247, 239, 238, 246), (246, 238, 236, 244), (240, 248, 250, 242), (242, 250, 251, 243), (243, 251, 249, 241), (253, 245, 247, 255), (255, 247, 246, 254), (254, 246, 244, 252), (248, 256, 258, 250), (250, 258, 259, 251), (251, 259, 257, 249), (261, 253, 255, 263), (263, 255, 254, 262), (262, 254, 252, 260), (256, 264, 266, 258), (258, 266, 267, 259), (259, 267, 265, 257), (269, 261, 263, 271), (271, 263, 262, 270), (270, 262, 260, 268), (264, 272, 274, 266), (266, 274, 275, 267), (267, 275, 273, 265), (277, 269, 271, 279), (279, 271, 270, 278), (278, 270, 268, 276), (272, 280, 282, 274), (274, 282, 283, 275), (275, 283, 281, 273), (285, 277, 279, 287), (287, 279, 278, 286), (286, 278, 276, 284), (280, 288, 290, 282), (282, 290, 291, 283), (283, 291, 289, 281), (293, 285, 287, 295), (295, 287, 286, 294), (294, 286, 284, 292), (288, 296, 298, 290), (290, 298, 299, 291), (291, 299, 297, 289), (301, 293, 295, 303), (303, 295, 294, 302), (302, 294, 292, 300), (296, 304, 306, 298), (298, 306, 307, 299), (299, 307, 305, 297), (309, 301, 303, 311), (311, 303, 302, 310), (310, 302, 300, 308), (304, 312, 314, 306), (306, 314, 315, 307), (307, 315, 313, 305), (317, 309, 311, 319), (319, 311, 310, 318), (318, 310, 308, 316), (312, 320, 322, 314), (314, 322, 323, 315), (315, 323, 321, 313), (325, 317, 319, 327), (327, 319, 318, 326), (326, 318, 316, 324), (320, 328, 330, 322), (322, 330, 331, 323), (323, 331, 329, 321), (333, 325, 327, 335), (335, 327, 326, 334), (334, 326, 324, 332), (328, 336, 338, 330), (330, 338, 339, 331), (331, 339, 337, 329), (341, 333, 335, 343), (343, 335, 334, 342), (342, 334, 332, 340), (336, 344, 346, 338), (338, 346, 347, 339), (339, 347, 345, 337), (349, 341, 343, 351), (351, 343, 342, 350), (350, 342, 340, 348), (344, 352, 354, 346), (346, 354, 355, 347), (347, 355, 353, 345), (357, 349, 351, 359), (359, 351, 350, 358), (358, 350, 348, 356), (352, 360, 362, 354), (354, 362, 363, 355), (355, 363, 361, 353), (365, 357, 359, 367), (367, 359, 358, 366), (366, 358, 356, 364), (360, 368, 370, 362), (362, 370, 371, 363), (363, 371, 369, 361), (373, 365, 367, 375), (375, 367, 366, 374), (374, 366, 364, 372), (368, 376, 378, 370), (370, 378, 379, 371), (371, 379, 377, 369), (381, 373, 375, 383), (383, 375, 374, 382), (382, 374, 372, 380), (376, 1, 3, 378), (378, 3, 2, 379), (379, 2, 0, 377), (4, 381, 383, 6), (6, 383, 382, 7), (7, 382, 380, 5), (12, 5, 0, 9)])
_uv = me_cylinder_001.uv_layers.new(name='UVMap')
_uv.uv.foreach_set('vector', [0.02083, 0.5925, 0.02083, 0.9075, 3.763e-07, 0.9075, 3.763e-07, 0.5925, 0.9583, 0.5925, 0.9583, 0.9075, 0.9375, 0.9075, 0.9375, 0.5925, 0.9375, 0.5925, 0.9375, 0.9075, 0.9167, 0.9075, 0.9167, 0.5925, 0.9167, 0.5925, 0.9167, 0.9075, 0.8958, 0.9075, 0.8958, 0.5925, 0.8958, 0.5925, 0.8958, 0.9075, 0.875, 0.9075, 0.875, 0.5925, 0.875, 0.5925, 0.875, 0.9075, 0.8542, 0.9075, 0.8542, 0.5925, 0.8542, 0.5925, 0.8542, 0.9075, 0.8333, 0.9075, 0.8333, 0.5925, 0.8333, 0.5925, 0.8333, 0.9075, 0.8125, 0.9075, 0.8125, 0.5925, 0.8125, 0.5925, 0.8125, 0.9075, 0.7917, 0.9075, 0.7917, 0.5925, 0.7917, 0.5925, 0.7917, 0.9075, 0.7708, 0.9075, 0.7708, 0.5925, 0.7708, 0.5925, 0.7708, 0.9075, 0.75, 0.9075, 0.75, 0.5925, 0.75, 0.5925, 0.75, 0.9075, 0.7292, 0.9075, 0.7292, 0.5925, 0.7292, 0.5925, 0.7292, 0.9075, 0.7083, 0.9075, 0.7083, 0.5925, 0.7083, 0.5925, 0.7083, 0.9075, 0.6875, 0.9075, 0.6875, 0.5925, 0.6875, 0.5925, 0.6875, 0.9075, 0.6667, 0.9075, 0.6667, 0.5925, 0.6667, 0.5925, 0.6667, 0.9075, 0.6458, 0.9075, 0.6458, 0.5925, 0.6458, 0.5925, 0.6458, 0.9075, 0.625, 0.9075, 0.625, 0.5925, 0.625, 0.5925, 0.625, 0.9075, 0.6042, 0.9075, 0.6042, 0.5925, 0.6042, 0.5925, 0.6042, 0.9075, 0.5833, 0.9075, 0.5833, 0.5925, 0.5833, 0.5925, 0.5833, 0.9075, 0.5625, 0.9075, 0.5625, 0.5925, 0.5625, 0.5925, 0.5625, 0.9075, 0.5417, 0.9075, 0.5417, 0.5925, 0.5417, 0.5925, 0.5417, 0.9075, 0.5208, 0.9075, 0.5208, 0.5925, 0.5208, 0.5925, 0.5208, 0.9075, 0.5, 0.9075, 0.5, 0.5925, 0.5, 0.5925, 0.5, 0.9075, 0.4792, 0.9075, 0.4792, 0.5925, 0.4792, 0.5925, 0.4792, 0.9075, 0.4583, 0.9075, 0.4583, 0.5925, 0.4583, 0.5925, 0.4583, 0.9075, 0.4375, 0.9075, 0.4375, 0.5925, 0.4375, 0.5925, 0.4375, 0.9075, 0.4167, 0.9075, 0.4167, 0.5925, 0.4167, 0.5925, 0.4167, 0.9075, 0.3958, 0.9075, 0.3958, 0.5925, 0.3958, 0.5925, 0.3958, 0.9075, 0.375, 0.9075, 0.375, 0.5925, 0.375, 0.5925, 0.375, 0.9075, 0.3542, 0.9075, 0.3542, 0.5925, 0.3542, 0.5925, 0.3542, 0.9075, 0.3333, 0.9075, 0.3333, 0.5925, 0.3333, 0.5925, 0.3333, 0.9075, 0.3125, 0.9075, 0.3125, 0.5925, 0.3125, 0.5925, 0.3125, 0.9075, 0.2917, 0.9075, 0.2917, 0.5925, 0.2917, 0.5925, 0.2917, 0.9075, 0.2708, 0.9075, 0.2708, 0.5925, 0.2708, 0.5925, 0.2708, 0.9075, 0.25, 0.9075, 0.25, 0.5925, 0.25, 0.5925, 0.25, 0.9075, 0.2292, 0.9075, 0.2292, 0.5925, 0.2292, 0.5925, 0.2292, 0.9075, 0.2083, 0.9075, 0.2083, 0.5925, 0.2083, 0.5925, 0.2083, 0.9075, 0.1875, 0.9075, 0.1875, 0.5925, 0.1875, 0.5925, 0.1875, 0.9075, 0.1667, 0.9075, 0.1667, 0.5925, 0.1667, 0.5925, 0.1667, 0.9075, 0.1458, 0.9075, 0.1458, 0.5925, 0.1458, 0.5925, 0.1458, 0.9075, 0.125, 0.9075, 0.125, 0.5925, 0.125, 0.5925, 0.125, 0.9075, 0.1042, 0.9075, 0.1042, 0.5925, 0.1042, 0.5925, 0.1042, 0.9075, 0.08333, 0.9075, 0.08333, 0.5925, 0.08333, 0.5925, 0.08333, 0.9075, 0.0625, 0.9075, 0.0625, 0.5925, 0.0625, 0.5925, 0.0625, 0.9075, 0.04167, 0.9075, 0.04167, 0.5925, 0.04167, 0.5925, 0.04167, 0.9075, 0.02083, 0.9075, 0.02083, 0.5925, 0.2023, 0.428, 0.2259, 0.4327, 0.2193, 0.4835, 0.189, 0.4775, 0.9792, 0.5925, 0.9792, 0.9075, 0.9583, 0.9075, 0.9583, 0.5925, 0.25, 0.4343, 0.2741, 0.4327, 0.2807, 0.4835, 0.25, 0.4856, 0.3425, 0.4299, 0.319, 0.4283, 0.6341, 0.4283, 0.6575, 0.4299, 0.2259, 0.4327, 0.25, 0.4343, 0.25, 0.4856, 0.2193, 0.4835, 0.2741, 0.4327, 0.2977, 0.428, 0.311, 0.4775, 0.2807, 0.4835, 0.4113, 0.4162, 0.389, 0.4237, 0.7041, 0.4237, 0.7264, 0.4162, 0.2977, 0.428, 0.3205, 0.4203, 0.3401, 0.4676, 0.311, 0.4775, 0.4324, 0.4058, 0.4113, 0.4162, 0.7264, 0.4162, 0.7475, 0.4058, 0.3205, 0.4203, 0.3422, 0.4096, 0.3678, 0.454, 0.3401, 0.4676, 0.452, 0.3927, 0.4324, 0.4058, 0.7475, 0.4058, 0.767, 0.3927, 0.3422, 0.4096, 0.3622, 0.3962, 0.3934, 0.4369, 0.3678, 0.454, 0.4697, 0.3772, 0.452, 0.3927, 0.767, 0.3927, 0.7847, 0.3772, 0.3622, 0.3962, 0.3803, 0.3803, 0.4166, 0.4166, 0.3934, 0.4369, 0.4852, 0.3595, 0.4697, 0.3772, 0.7847, 0.3772, 0.8002, 0.3595, 0.3803, 0.3803, 0.3962, 0.3622, 0.4369, 0.3934, 0.4166, 0.4166, 0.4982, 0.3399, 0.4852, 0.3595, 0.8002, 0.3595, 0.8133, 0.3399, 0.3962, 0.3622, 0.4096, 0.3422, 0.454, 0.3678, 0.4369, 0.3934, 0.5086, 0.3188, 0.4982, 0.3399, 0.8133, 0.3399, 0.8237, 0.3188, 0.4096, 0.3422, 0.4203, 0.3205, 0.4676, 0.3401, 0.454, 0.3678, 0.5162, 0.2966, 0.5086, 0.3188, 0.8237, 0.3188, 0.8313, 0.2966, 0.4203, 0.3205, 0.428, 0.2977, 0.4775, 0.311, 0.4676, 0.3401, 0.5208, 0.2735, 0.5162, 0.2966, 0.8313, 0.2966, 0.8359, 0.2735, 0.428, 0.2977, 0.4327, 0.2741, 0.4835, 0.2807, 0.4775, 0.311, 0.5223, 0.25, 0.5208, 0.2735, 0.8359, 0.2735, 0.8374, 0.25, 0.4327, 0.2741, 0.4343, 0.25, 0.4856, 0.25, 0.4835, 0.2807, 0.5208, 0.2265, 0.5223, 0.25, 0.8374, 0.25, 0.8359, 0.2265, 0.4343, 0.25, 0.4327, 0.2259, 0.4835, 0.2193, 0.4856, 0.25, 0.5162, 0.2034, 0.5208, 0.2265, 0.8359, 0.2265, 0.8313, 0.2034, 0.4327, 0.2259, 0.428, 0.2023, 0.4775, 0.189, 0.4835, 0.2193, 0.5086, 0.1812, 0.5162, 0.2034, 0.8313, 0.2034, 0.8237, 0.1812, 0.428, 0.2023, 0.4203, 0.1795, 0.4676, 0.1599, 0.4775, 0.189, 0.4982, 0.1601, 0.5086, 0.1812, 0.8237, 0.1812, 0.8133, 0.1601, 0.4203, 0.1795, 0.4096, 0.1578, 0.454, 0.1322, 0.4676, 0.1599, 0.4852, 0.1405, 0.4982, 0.1601, 0.8133, 0.1601, 0.8002, 0.1405, 0.4096, 0.1578, 0.3962, 0.1378, 0.4369, 0.1066, 0.454, 0.1322, 0.4697, 0.1228, 0.4852, 0.1405, 0.8002, 0.1405, 0.7847, 0.1228, 0.3962, 0.1378, 0.3803, 0.1197, 0.4166, 0.08344, 0.4369, 0.1066, 0.452, 0.1073, 0.4697, 0.1228, 0.7847, 0.1228, 0.767, 0.1073, 0.3803, 0.1197, 0.3622, 0.1038, 0.3934, 0.06312, 0.4166, 0.08344, 0.4324, 0.09423, 0.452, 0.1073, 0.767, 0.1073, 0.7475, 0.09423, 0.3622, 0.1038, 0.3422, 0.09037, 0.3678, 0.04601, 0.3934, 0.06312, 0.4113, 0.08382, 0.4324, 0.09423, 0.7475, 0.09423, 0.7264, 0.08382, 0.3422, 0.09037, 0.3205, 0.07971, 0.3401, 0.03238, 0.3678, 0.04601, 0.389, 0.07626, 0.4113, 0.08382, 0.7264, 0.08382, 0.7041, 0.07626, 0.3205, 0.07971, 0.2977, 0.07196, 0.311, 0.02247, 0.3401, 0.03238, 0.3659, 0.07167, 0.389, 0.07626, 0.7041, 0.07626, 0.681, 0.07167, 0.2977, 0.07196, 0.2741, 0.06726, 0.2807, 0.01646, 0.311, 0.02247, 0.3425, 0.07013, 0.3659, 0.07167, 0.681, 0.07167, 0.6575, 0.07013, 0.2741, 0.06726, 0.25, 0.06568, 0.25, 0.01445, 0.2807, 0.01646, 0.319, 0.07167, 0.3425, 0.07013, 0.6575, 0.07013, 0.6341, 0.07167, 0.25, 0.06568, 0.2259, 0.06726, 0.2193, 0.01646, 0.25, 0.01445, 0.2959, 0.07626, 0.319, 0.07167, 0.6341, 0.07167, 0.611, 0.07626, 0.2259, 0.06726, 0.2023, 0.07196, 0.189, 0.02247, 0.2193, 0.01646, 0.2736, 0.08382, 0.2959, 0.07626, 0.611, 0.07626, 0.5887, 0.08382, 0.2023, 0.07196, 0.1795, 0.07971, 0.1599, 0.03238, 0.189, 0.02247, 0.2525, 0.09423, 0.2736, 0.08382, 0.5887, 0.08382, 0.5676, 0.09423, 0.1795, 0.07971, 0.1578, 0.09037, 0.1322, 0.04601, 0.1599, 0.03238, 0.233, 0.1073, 0.2525, 0.09423, 0.5676, 0.09423, 0.548, 0.1073, 0.1578, 0.09037, 0.1378, 0.1038, 0.1066, 0.06312, 0.1322, 0.04601, 0.2153, 0.1228, 0.233, 0.1073, 0.548, 0.1073, 0.5303, 0.1228, 0.1378, 0.1038, 0.1197, 0.1197, 0.08344, 0.08344, 0.1066, 0.06312, 0.1998, 0.1405, 0.2153, 0.1228, 0.5303, 0.1228, 0.5148, 0.1405, 0.1197, 0.1197, 0.1038, 0.1378, 0.06312, 0.1066, 0.08344, 0.08344, 0.1867, 0.1601, 0.1998, 0.1405, 0.5148, 0.1405, 0.5018, 0.1601, 0.1038, 0.1378, 0.09037, 0.1578, 0.04601, 0.1322, 0.06312, 0.1066, 0.1763, 0.1812, 0.1867, 0.1601, 0.5018, 0.1601, 0.4914, 0.1812, 0.09037, 0.1578, 0.07971, 0.1795, 0.03238, 0.1599, 0.04601, 0.1322, 0.1687, 0.2034, 0.1763, 0.1812, 0.4914, 0.1812, 0.4838, 0.2034, 0.07971, 0.1795, 0.07196, 0.2023, 0.02247, 0.189, 0.03238, 0.1599, 0.1641, 0.2265, 0.1687, 0.2034, 0.4838, 0.2034, 0.4792, 0.2265, 0.07196, 0.2023, 0.06726, 0.2259, 0.01646, 0.2193, 0.02247, 0.189, 0.1626, 0.25, 0.1641, 0.2265, 0.4792, 0.2265, 0.4777, 0.25, 0.06726, 0.2259, 0.06568, 0.25, 0.01445, 0.25, 0.01646, 0.2193, 0.1641, 0.2735, 0.1626, 0.25, 0.4777, 0.25, 0.4792, 0.2735, 0.06568, 0.25, 0.06726, 0.2741, 0.01646, 0.2807, 0.01445, 0.25, 0.1687, 0.2966, 0.1641, 0.2735, 0.4792, 0.2735, 0.4838, 0.2966, 0.06726, 0.2741, 0.07196, 0.2977, 0.02247, 0.311, 0.01646, 0.2807, 0.1763, 0.3188, 0.1687, 0.2966, 0.4838, 0.2966, 0.4914, 0.3188, 0.07196, 0.2977, 0.07971, 0.3205, 0.03238, 0.3401, 0.02247, 0.311, 0.1867, 0.3399, 0.1763, 0.3188, 0.4914, 0.3188, 0.5018, 0.3399, 0.07971, 0.3205, 0.09037, 0.3422, 0.04601, 0.3678, 0.03238, 0.3401, 0.1998, 0.3595, 0.1867, 0.3399, 0.5018, 0.3399, 0.5148, 0.3595, 0.09037, 0.3422, 0.1038, 0.3622, 0.06312, 0.3934, 0.04601, 0.3678, 0.2153, 0.3772, 0.1998, 0.3595, 0.5148, 0.3595, 0.5303, 0.3772, 0.1038, 0.3622, 0.1197, 0.3803, 0.08344, 0.4166, 0.06312, 0.3934, 0.233, 0.3927, 0.2153, 0.3772, 0.5303, 0.3772, 0.548, 0.3927, 0.1197, 0.3803, 0.1378, 0.3962, 0.1066, 0.4369, 0.08344, 0.4166, 0.2525, 0.4058, 0.233, 0.3927, 0.548, 0.3927, 0.5676, 0.4058, 0.1378, 0.3962, 0.1578, 0.4096, 0.1322, 0.454, 0.1066, 0.4369, 0.2736, 0.4162, 0.2525, 0.4058, 0.5676, 0.4058, 0.5887, 0.4162, 0.1578, 0.4096, 0.1795, 0.4203, 0.1599, 0.4676, 0.1322, 0.454, 0.2959, 0.4237, 0.2736, 0.4162, 0.5887, 0.4162, 0.611, 0.4237, 0.1795, 0.4203, 0.2023, 0.428, 0.189, 0.4775, 0.1599, 0.4676, 0.7259, 0.4327, 0.7023, 0.428, 0.689, 0.4775, 0.7193, 0.4835, 0.319, 0.4283, 0.2959, 0.4237, 0.611, 0.4237, 0.6341, 0.4283, 1.0, 0.5925, 1.0, 0.9075, 0.9792, 0.9075, 0.9792, 0.5925, 0.7741, 0.4327, 0.75, 0.4343, 0.75, 0.4856, 0.7807, 0.4835, 0.389, 0.4237, 0.3659, 0.4283, 0.681, 0.4283, 0.7041, 0.4237, 0.7023, 0.428, 0.6795, 0.4203, 0.6599, 0.4676, 0.689, 0.4775, 0.6795, 0.4203, 0.6578, 0.4096, 0.6322, 0.454, 0.6599, 0.4676, 0.6578, 0.4096, 0.6378, 0.3962, 0.6066, 0.4369, 0.6322, 0.454, 0.6378, 0.3962, 0.6197, 0.3803, 0.5834, 0.4166, 0.6066, 0.4369, 0.6197, 0.3803, 0.6038, 0.3622, 0.5631, 0.3934, 0.5834, 0.4166, 0.6038, 0.3622, 0.5904, 0.3422, 0.546, 0.3678, 0.5631, 0.3934, 0.5904, 0.3422, 0.5797, 0.3205, 0.5324, 0.3401, 0.546, 0.3678, 0.5797, 0.3205, 0.572, 0.2977, 0.5225, 0.311, 0.5324, 0.3401, 0.572, 0.2977, 0.5673, 0.2741, 0.5165, 0.2807, 0.5225, 0.311, 0.5673, 0.2741, 0.5657, 0.25, 0.5144, 0.25, 0.5165, 0.2807, 0.5657, 0.25, 0.5673, 0.2259, 0.5165, 0.2193, 0.5144, 0.25, 0.5673, 0.2259, 0.572, 0.2023, 0.5225, 0.189, 0.5165, 0.2193, 0.572, 0.2023, 0.5797, 0.1795, 0.5324, 0.1599, 0.5225, 0.189, 0.5797, 0.1795, 0.5904, 0.1578, 0.546, 0.1322, 0.5324, 0.1599, 0.5904, 0.1578, 0.6038, 0.1378, 0.5631, 0.1066, 0.546, 0.1322, 0.6038, 0.1378, 0.6197, 0.1197, 0.5834, 0.08344, 0.5631, 0.1066, 0.6197, 0.1197, 0.6378, 0.1038, 0.6066, 0.06312, 0.5834, 0.08344, 0.6378, 0.1038, 0.6578, 0.09037, 0.6322, 0.04601, 0.6066, 0.06312, 0.6578, 0.09037, 0.6795, 0.07971, 0.6599, 0.03238, 0.6322, 0.04601, 0.6795, 0.07971, 0.7023, 0.07196, 0.689, 0.02247, 0.6599, 0.03238, 0.7023, 0.07196, 0.7259, 0.06726, 0.7193, 0.01646, 0.689, 0.02247, 0.7259, 0.06726, 0.75, 0.06568, 0.75, 0.01445, 0.7193, 0.01646, 0.75, 0.06568, 0.7741, 0.06726, 0.7807, 0.01646, 0.75, 0.01445, 0.7741, 0.06726, 0.7977, 0.07196, 0.811, 0.02247, 0.7807, 0.01646, 0.7977, 0.07196, 0.8205, 0.07971, 0.8401, 0.03238, 0.811, 0.02247, 0.8205, 0.07971, 0.8422, 0.09037, 0.8678, 0.04601, 0.8401, 0.03238, 0.8422, 0.09037, 0.8622, 0.1038, 0.8934, 0.06312, 0.8678, 0.04601, 0.8622, 0.1038, 0.8803, 0.1197, 0.9166, 0.08344, 0.8934, 0.06312, 0.8803, 0.1197, 0.8962, 0.1378, 0.9369, 0.1066, 0.9166, 0.08344, 0.8962, 0.1378, 0.9096, 0.1578, 0.954, 0.1322, 0.9369, 0.1066, 0.9096, 0.1578, 0.9203, 0.1795, 0.9676, 0.1599, 0.954, 0.1322, 0.9203, 0.1795, 0.928, 0.2023, 0.9775, 0.189, 0.9676, 0.1599, 0.928, 0.2023, 0.9327, 0.2259, 0.9835, 0.2193, 0.9775, 0.189, 0.9327, 0.2259, 0.9343, 0.25, 0.9856, 0.25, 0.9835, 0.2193, 0.9343, 0.25, 0.9327, 0.2741, 0.9835, 0.2807, 0.9856, 0.25, 0.9327, 0.2741, 0.928, 0.2977, 0.9775, 0.311, 0.9835, 0.2807, 0.928, 0.2977, 0.9203, 0.3205, 0.9676, 0.3401, 0.9775, 0.311, 0.9203, 0.3205, 0.9096, 0.3422, 0.954, 0.3678, 0.9676, 0.3401, 0.9096, 0.3422, 0.8962, 0.3622, 0.9369, 0.3934, 0.954, 0.3678, 0.8962, 0.3622, 0.8803, 0.3803, 0.9166, 0.4166, 0.9369, 0.3934, 0.8803, 0.3803, 0.8622, 0.3962, 0.8934, 0.4369, 0.9166, 0.4166, 0.8622, 0.3962, 0.8422, 0.4096, 0.8678, 0.454, 0.8934, 0.4369, 0.8422, 0.4096, 0.8205, 0.4203, 0.8401, 0.4676, 0.8678, 0.454, 0.8205, 0.4203, 0.7977, 0.428, 0.811, 0.4775, 0.8401, 0.4676, 0.7977, 0.428, 0.7741, 0.4327, 0.7807, 0.4835, 0.811, 0.4775, 0.75, 0.4343, 0.7259, 0.4327, 0.7193, 0.4835, 0.75, 0.4856, 1.0, 0.5925, 0.9792, 0.5925, 0.9792, 0.5, 1.0, 0.5, 0.75, 0.49, 0.7813, 0.4879, 0.781, 0.4857, 0.75, 0.4878, 0.75, 0.4878, 0.781, 0.4857, 0.7807, 0.4835, 0.75, 0.4856, 0.9792, 0.9075, 1.0, 0.9075, 1.0, 1.0, 0.9792, 1.0, 0.2813, 0.4879, 0.25, 0.49, 0.25, 0.4878, 0.281, 0.4857, 0.281, 0.4857, 0.25, 0.4878, 0.25, 0.4856, 0.2807, 0.4835, 0.9792, 0.5925, 0.9583, 0.5925, 0.9584, 0.5, 0.9791, 0.5, 0.7814, 0.4879, 0.8121, 0.4818, 0.8115, 0.4797, 0.781, 0.4857, 0.781, 0.4857, 0.8115, 0.4797, 0.811, 0.4775, 0.7807, 0.4835, 0.9583, 0.9075, 0.9792, 0.9075, 0.9791, 1.0, 0.9584, 1.0, 0.3121, 0.4818, 0.2814, 0.4879, 0.281, 0.4857, 0.3115, 0.4797, 0.3115, 0.4797, 0.281, 0.4857, 0.2807, 0.4835, 0.311, 0.4775, 0.9583, 0.5925, 0.9375, 0.5925, 0.9375, 0.5, 0.9583, 0.5, 0.8122, 0.4818, 0.8418, 0.4717, 0.841, 0.4697, 0.8115, 0.4797, 0.8115, 0.4797, 0.841, 0.4697, 0.8401, 0.4676, 0.811, 0.4775, 0.9375, 0.9075, 0.9583, 0.9075, 0.9583, 1.0, 0.9375, 1.0, 0.3418, 0.4717, 0.3122, 0.4818, 0.3115, 0.4797, 0.341, 0.4697, 0.341, 0.4697, 0.3115, 0.4797, 0.311, 0.4775, 0.3401, 0.4676, 0.9375, 0.5925, 0.9167, 0.5925, 0.9167, 0.5, 0.9375, 0.5, 0.8419, 0.4717, 0.87, 0.4579, 0.8689, 0.4559, 0.841, 0.4697, 0.841, 0.4697, 0.8689, 0.4559, 0.8678, 0.454, 0.8401, 0.4676, 0.9167, 0.9075, 0.9375, 0.9075, 0.9375, 1.0, 0.9167, 1.0, 0.37, 0.4579, 0.3419, 0.4717, 0.341, 0.4697, 0.3689, 0.4559, 0.3689, 0.4559, 0.341, 0.4697, 0.3401, 0.4676, 0.3678, 0.454, 0.9167, 0.5925, 0.8958, 0.5925, 0.8959, 0.5, 0.9166, 0.5, 0.87, 0.4578, 0.8961, 0.4404, 0.8947, 0.4386, 0.8689, 0.4559, 0.8689, 0.4559, 0.8947, 0.4386, 0.8934, 0.4369, 0.8678, 0.454, 0.8958, 0.9075, 0.9167, 0.9075, 0.9166, 1.0, 0.8959, 1.0, 0.3961, 0.4404, 0.37, 0.4578, 0.3689, 0.4559, 0.3947, 0.4386, 0.3947, 0.4386, 0.3689, 0.4559, 0.3678, 0.454, 0.3934, 0.4369, 0.8958, 0.5925, 0.875, 0.5925, 0.875, 0.5, 0.8958, 0.5, 0.8961, 0.4404, 0.9197, 0.4197, 0.9181, 0.4181, 0.8947, 0.4386, 0.8947, 0.4386, 0.9181, 0.4181, 0.9166, 0.4166, 0.8934, 0.4369, 0.875, 0.9075, 0.8958, 0.9075, 0.8958, 1.0, 0.875, 1.0, 0.4197, 0.4197, 0.3961, 0.4404, 0.3947, 0.4386, 0.4181, 0.4181, 0.4181, 0.4181, 0.3947, 0.4386, 0.3934, 0.4369, 0.4166, 0.4166, 0.875, 0.5925, 0.8542, 0.5925, 0.8542, 0.5, 0.875, 0.5, 0.9197, 0.4197, 0.9404, 0.3961, 0.9386, 0.3947, 0.9181, 0.4181, 0.9181, 0.4181, 0.9386, 0.3947, 0.9369, 0.3934, 0.9166, 0.4166, 0.8542, 0.9075, 0.875, 0.9075, 0.875, 1.0, 0.8542, 1.0, 0.4404, 0.3961, 0.4197, 0.4197, 0.4181, 0.4181, 0.4386, 0.3947, 0.4386, 0.3947, 0.4181, 0.4181, 0.4166, 0.4166, 0.4369, 0.3934, 0.8542, 0.5925, 0.8333, 0.5925, 0.8334, 0.5, 0.8541, 0.5, 0.9404, 0.3961, 0.9578, 0.37, 0.9559, 0.3689, 0.9386, 0.3947, 0.9386, 0.3947, 0.9559, 0.3689, 0.954, 0.3678, 0.9369, 0.3934, 0.8333, 0.9075, 0.8542, 0.9075, 0.8541, 1.0, 0.8334, 1.0, 0.4578, 0.37, 0.4404, 0.3961, 0.4386, 0.3947, 0.4559, 0.3689, 0.4559, 0.3689, 0.4386, 0.3947, 0.4369, 0.3934, 0.454, 0.3678, 0.8333, 0.5925, 0.8125, 0.5925, 0.8125, 0.5, 0.8333, 0.5, 0.9579, 0.37, 0.9717, 0.3419, 0.9697, 0.341, 0.9559, 0.3689, 0.9559, 0.3689, 0.9697, 0.341, 0.9676, 0.3401, 0.954, 0.3678, 0.8125, 0.9075, 0.8333, 0.9075, 0.8333, 1.0, 0.8125, 1.0, 0.4717, 0.3419, 0.4579, 0.37, 0.4559, 0.3689, 0.4697, 0.341, 0.4697, 0.341, 0.4559, 0.3689, 0.454, 0.3678, 0.4676, 0.3401, 0.8125, 0.5925, 0.7917, 0.5925, 0.7917, 0.5, 0.8125, 0.5, 0.9717, 0.3418, 0.9818, 0.3122, 0.9797, 0.3115, 0.9697, 0.341, 0.9697, 0.341, 0.9797, 0.3115, 0.9775, 0.311, 0.9676, 0.3401, 0.7917, 0.9075, 0.8125, 0.9075, 0.8125, 1.0, 0.7917, 1.0, 0.4818, 0.3122, 0.4717, 0.3418, 0.4697, 0.341, 0.4797, 0.3115, 0.4797, 0.3115, 0.4697, 0.341, 0.4676, 0.3401, 0.4775, 0.311, 0.7917, 0.5925, 0.7708, 0.5925, 0.7709, 0.5, 0.7916, 0.5, 0.9818, 0.3121, 0.9879, 0.2814, 0.9857, 0.281, 0.9797, 0.3115, 0.9797, 0.3115, 0.9857, 0.281, 0.9835, 0.2807, 0.9775, 0.311, 0.7708, 0.9075, 0.7917, 0.9075, 0.7916, 1.0, 0.7709, 1.0, 0.4879, 0.2814, 0.4818, 0.3121, 0.4797, 0.3115, 0.4857, 0.281, 0.4857, 0.281, 0.4797, 0.3115, 0.4775, 0.311, 0.4835, 0.2807, 0.7708, 0.5925, 0.75, 0.5925, 0.75, 0.5, 0.7708, 0.5, 0.9879, 0.2813, 0.99, 0.25, 0.9878, 0.25, 0.9857, 0.281, 0.9857, 0.281, 0.9878, 0.25, 0.9856, 0.25, 0.9835, 0.2807, 0.75, 0.9075, 0.7708, 0.9075, 0.7708, 1.0, 0.75, 1.0, 0.49, 0.25, 0.4879, 0.2813, 0.4857, 0.281, 0.4878, 0.25, 0.4878, 0.25, 0.4857, 0.281, 0.4835, 0.2807, 0.4856, 0.25, 0.75, 0.5925, 0.7292, 0.5925, 0.7292, 0.5, 0.75, 0.5, 0.99, 0.25, 0.9879, 0.2187, 0.9857, 0.219, 0.9878, 0.25, 0.9878, 0.25, 0.9857, 0.219, 0.9835, 0.2193, 0.9856, 0.25, 0.7292, 0.9075, 0.75, 0.9075, 0.75, 1.0, 0.7292, 1.0, 0.4879, 0.2187, 0.49, 0.25, 0.4878, 0.25, 0.4857, 0.219, 0.4857, 0.219, 0.4878, 0.25, 0.4856, 0.25, 0.4835, 0.2193, 0.7292, 0.5925, 0.7083, 0.5925, 0.7084, 0.5, 0.7291, 0.5, 0.9879, 0.2186, 0.9818, 0.1879, 0.9797, 0.1885, 0.9857, 0.219, 0.9857, 0.219, 0.9797, 0.1885, 0.9775, 0.189, 0.9835, 0.2193, 0.7083, 0.9075, 0.7292, 0.9075, 0.7291, 1.0, 0.7084, 1.0, 0.4818, 0.1879, 0.4879, 0.2186, 0.4857, 0.219, 0.4797, 0.1885, 0.4797, 0.1885, 0.4857, 0.219, 0.4835, 0.2193, 0.4775, 0.189, 0.7083, 0.5925, 0.6875, 0.5925, 0.6875, 0.5, 0.7083, 0.5, 0.9818, 0.1878, 0.9717, 0.1582, 0.9697, 0.159, 0.9797, 0.1885, 0.9797, 0.1885, 0.9697, 0.159, 0.9676, 0.1599, 0.9775, 0.189, 0.6875, 0.9075, 0.7083, 0.9075, 0.7083, 1.0, 0.6875, 1.0, 0.4717, 0.1582, 0.4818, 0.1878, 0.4797, 0.1885, 0.4697, 0.159, 0.4697, 0.159, 0.4797, 0.1885, 0.4775, 0.189, 0.4676, 0.1599, 0.6875, 0.5925, 0.6667, 0.5925, 0.6667, 0.5, 0.6875, 0.5, 0.9717, 0.1581, 0.9579, 0.13, 0.9559, 0.1311, 0.9697, 0.159, 0.9697, 0.159, 0.9559, 0.1311, 0.954, 0.1322, 0.9676, 0.1599, 0.6667, 0.9075, 0.6875, 0.9075, 0.6875, 1.0, 0.6667, 1.0, 0.4579, 0.13, 0.4717, 0.1581, 0.4697, 0.159, 0.4559, 0.1311, 0.4559, 0.1311, 0.4697, 0.159, 0.4676, 0.1599, 0.454, 0.1322, 0.6667, 0.5925, 0.6458, 0.5925, 0.6459, 0.5, 0.6666, 0.5, 0.9578, 0.13, 0.9404, 0.1039, 0.9386, 0.1053, 0.9559, 0.1311, 0.9559, 0.1311, 0.9386, 0.1053, 0.9369, 0.1066, 0.954, 0.1322, 0.6458, 0.9075, 0.6667, 0.9075, 0.6666, 1.0, 0.6459, 1.0, 0.4404, 0.1039, 0.4578, 0.13, 0.4559, 0.1311, 0.4386, 0.1053, 0.4386, 0.1053, 0.4559, 0.1311, 0.454, 0.1322, 0.4369, 0.1066, 0.6458, 0.5925, 0.625, 0.5925, 0.625, 0.5, 0.6458, 0.5, 0.9404, 0.1039, 0.9197, 0.08032, 0.9181, 0.08187, 0.9386, 0.1053, 0.9386, 0.1053, 0.9181, 0.08187, 0.9166, 0.08344, 0.9369, 0.1066, 0.625, 0.9075, 0.6458, 0.9075, 0.6458, 1.0, 0.625, 1.0, 0.4197, 0.08032, 0.4404, 0.1039, 0.4386, 0.1053, 0.4181, 0.08187, 0.4181, 0.08187, 0.4386, 0.1053, 0.4369, 0.1066, 0.4166, 0.08344, 0.625, 0.5925, 0.6042, 0.5925, 0.6042, 0.5, 0.625, 0.5, 0.9197, 0.08027, 0.8961, 0.05962, 0.8947, 0.06136, 0.9181, 0.08187, 0.9181, 0.08187, 0.8947, 0.06136, 0.8934, 0.06312, 0.9166, 0.08344, 0.6042, 0.9075, 0.625, 0.9075, 0.625, 1.0, 0.6042, 1.0, 0.3961, 0.05962, 0.4197, 0.08027, 0.4181, 0.08187, 0.3947, 0.06136, 0.3947, 0.06136, 0.4181, 0.08187, 0.4166, 0.08344, 0.3934, 0.06312, 0.6042, 0.5925, 0.5833, 0.5925, 0.5834, 0.5, 0.6041, 0.5, 0.8961, 0.05957, 0.87, 0.04218, 0.8689, 0.04408, 0.8947, 0.06136, 0.8947, 0.06136, 0.8689, 0.04408, 0.8678, 0.04601, 0.8934, 0.06312, 0.5833, 0.9075, 0.6042, 0.9075, 0.6041, 1.0, 0.5834, 1.0, 0.37, 0.04218, 0.3961, 0.05957, 0.3947, 0.06136, 0.3689, 0.04408, 0.3689, 0.04408, 0.3947, 0.06136, 0.3934, 0.06312, 0.3678, 0.04601, 0.5833, 0.5925, 0.5625, 0.5925, 0.5625, 0.5, 0.5833, 0.5, 0.87, 0.04214, 0.8419, 0.02829, 0.841, 0.03032, 0.8689, 0.04408, 0.8689, 0.04408, 0.841, 0.03032, 0.8401, 0.03238, 0.8678, 0.04601, 0.5625, 0.9075, 0.5833, 0.9075, 0.5833, 1.0, 0.5625, 1.0, 0.3419, 0.02829, 0.37, 0.04214, 0.3689, 0.04408, 0.341, 0.03032, 0.341, 0.03032, 0.3689, 0.04408, 0.3678, 0.04601, 0.3401, 0.03238, 0.5625, 0.5925, 0.5417, 0.5925, 0.5417, 0.5, 0.5625, 0.5, 0.8418, 0.02826, 0.8122, 0.01819, 0.8115, 0.02033, 0.841, 0.03032, 0.841, 0.03032, 0.8115, 0.02033, 0.811, 0.02247, 0.8401, 0.03238, 0.5417, 0.9075, 0.5625, 0.9075, 0.5625, 1.0, 0.5417, 1.0, 0.3122, 0.01819, 0.3418, 0.02826, 0.341, 0.03032, 0.3115, 0.02033, 0.3115, 0.02033, 0.341, 0.03032, 0.3401, 0.03238, 0.311, 0.02247, 0.5417, 0.5925, 0.5208, 0.5925, 0.5209, 0.5, 0.5416, 0.5, 0.8121, 0.01817, 0.7814, 0.01206, 0.781, 0.01426, 0.8115, 0.02033, 0.8115, 0.02033, 0.781, 0.01426, 0.7807, 0.01646, 0.811, 0.02247, 0.5208, 0.9075, 0.5417, 0.9075, 0.5416, 1.0, 0.5209, 1.0, 0.2814, 0.01206, 0.3121, 0.01817, 0.3115, 0.02033, 0.281, 0.01426, 0.281, 0.01426, 0.3115, 0.02033, 0.311, 0.02247, 0.2807, 0.01646, 0.5208, 0.5925, 0.5, 0.5925, 0.5, 0.5, 0.5208, 0.5, 0.7813, 0.01205, 0.75, 0.01, 0.75, 0.01222, 0.781, 0.01426, 0.781, 0.01426, 0.75, 0.01222, 0.75, 0.01445, 0.7807, 0.01646, 0.5, 0.9075, 0.5208, 0.9075, 0.5208, 1.0, 0.5, 1.0, 0.25, 0.01, 0.2813, 0.01205, 0.281, 0.01426, 0.25, 0.01222, 0.25, 0.01222, 0.281, 0.01426, 0.2807, 0.01646, 0.25, 0.01445, 0.5, 0.5925, 0.4792, 0.5925, 0.4792, 0.5, 0.5, 0.5, 0.75, 0.01, 0.7187, 0.01205, 0.719, 0.01426, 0.75, 0.01222, 0.75, 0.01222, 0.719, 0.01426, 0.7193, 0.01646, 0.75, 0.01445, 0.4792, 0.9075, 0.5, 0.9075, 0.5, 1.0, 0.4792, 1.0, 0.2187, 0.01205, 0.25, 0.01, 0.25, 0.01222, 0.219, 0.01426, 0.219, 0.01426, 0.25, 0.01222, 0.25, 0.01445, 0.2193, 0.01646, 0.4792, 0.5925, 0.4583, 0.5925, 0.4584, 0.5, 0.4791, 0.5, 0.7186, 0.01206, 0.6879, 0.01817, 0.6885, 0.02033, 0.719, 0.01426, 0.719, 0.01426, 0.6885, 0.02033, 0.689, 0.02247, 0.7193, 0.01646, 0.4583, 0.9075, 0.4792, 0.9075, 0.4791, 1.0, 0.4584, 1.0, 0.1879, 0.01817, 0.2186, 0.01206, 0.219, 0.01426, 0.1885, 0.02033, 0.1885, 0.02033, 0.219, 0.01426, 0.2193, 0.01646, 0.189, 0.02247, 0.4583, 0.5925, 0.4375, 0.5925, 0.4375, 0.5, 0.4583, 0.5, 0.6878, 0.01819, 0.6582, 0.02826, 0.659, 0.03032, 0.6885, 0.02033, 0.6885, 0.02033, 0.659, 0.03032, 0.6599, 0.03238, 0.689, 0.02247, 0.4375, 0.9075, 0.4583, 0.9075, 0.4583, 1.0, 0.4375, 1.0, 0.1582, 0.02826, 0.1878, 0.01819, 0.1885, 0.02033, 0.159, 0.03032, 0.159, 0.03032, 0.1885, 0.02033, 0.189, 0.02247, 0.1599, 0.03238, 0.4375, 0.5925, 0.4167, 0.5925, 0.4167, 0.5, 0.4375, 0.5, 0.6581, 0.02829, 0.63, 0.04214, 0.6311, 0.04408, 0.659, 0.03032, 0.659, 0.03032, 0.6311, 0.04408, 0.6322, 0.04601, 0.6599, 0.03238, 0.4167, 0.9075, 0.4375, 0.9075, 0.4375, 1.0, 0.4167, 1.0, 0.13, 0.04214, 0.1581, 0.02829, 0.159, 0.03032, 0.1311, 0.04408, 0.1311, 0.04408, 0.159, 0.03032, 0.1599, 0.03238, 0.1322, 0.04601, 0.4167, 0.5925, 0.3958, 0.5925, 0.3959, 0.5, 0.4166, 0.5, 0.63, 0.04218, 0.6039, 0.05957, 0.6053, 0.06136, 0.6311, 0.04408, 0.6311, 0.04408, 0.6053, 0.06136, 0.6066, 0.06312, 0.6322, 0.04601, 0.3958, 0.9075, 0.4167, 0.9075, 0.4166, 1.0, 0.3959, 1.0, 0.1039, 0.05957, 0.13, 0.04218, 0.1311, 0.04408, 0.1053, 0.06136, 0.1053, 0.06136, 0.1311, 0.04408, 0.1322, 0.04601, 0.1066, 0.06312, 0.3958, 0.5925, 0.375, 0.5925, 0.375, 0.5, 0.3958, 0.5, 0.6039, 0.05962, 0.5803, 0.08027, 0.5819, 0.08187, 0.6053, 0.06136, 0.6053, 0.06136, 0.5819, 0.08187, 0.5834, 0.08344, 0.6066, 0.06312, 0.375, 0.9075, 0.3958, 0.9075, 0.3958, 1.0, 0.375, 1.0, 0.08032, 0.08027, 0.1039, 0.05962, 0.1053, 0.06136, 0.08187, 0.08187, 0.08187, 0.08187, 0.1053, 0.06136, 0.1066, 0.06312, 0.08344, 0.08344, 0.375, 0.5925, 0.3542, 0.5925, 0.3542, 0.5, 0.375, 0.5, 0.5803, 0.08032, 0.5596, 0.1039, 0.5614, 0.1053, 0.5819, 0.08187, 0.5819, 0.08187, 0.5614, 0.1053, 0.5631, 0.1066, 0.5834, 0.08344, 0.3542, 0.9075, 0.375, 0.9075, 0.375, 1.0, 0.3542, 1.0, 0.05962, 0.1039, 0.08027, 0.08032, 0.08187, 0.08187, 0.06136, 0.1053, 0.06136, 0.1053, 0.08187, 0.08187, 0.08344, 0.08344, 0.06312, 0.1066, 0.3542, 0.5925, 0.3333, 0.5925, 0.3334, 0.5, 0.3541, 0.5, 0.5596, 0.1039, 0.5422, 0.13, 0.5441, 0.1311, 0.5614, 0.1053, 0.5614, 0.1053, 0.5441, 0.1311, 0.546, 0.1322, 0.5631, 0.1066, 0.3333, 0.9075, 0.3542, 0.9075, 0.3541, 1.0, 0.3334, 1.0, 0.04218, 0.13, 0.05957, 0.1039, 0.06136, 0.1053, 0.04408, 0.1311, 0.04408, 0.1311, 0.06136, 0.1053, 0.06312, 0.1066, 0.04601, 0.1322, 0.3333, 0.5925, 0.3125, 0.5925, 0.3125, 0.5, 0.3333, 0.5, 0.5421, 0.13, 0.5283, 0.1581, 0.5303, 0.159, 0.5441, 0.1311, 0.5441, 0.1311, 0.5303, 0.159, 0.5324, 0.1599, 0.546, 0.1322, 0.3125, 0.9075, 0.3333, 0.9075, 0.3333, 1.0, 0.3125, 1.0, 0.02829, 0.1581, 0.04214, 0.13, 0.04408, 0.1311, 0.03032, 0.159, 0.03032, 0.159, 0.04408, 0.1311, 0.04601, 0.1322, 0.03238, 0.1599, 0.3125, 0.5925, 0.2917, 0.5925, 0.2917, 0.5, 0.3125, 0.5, 0.5283, 0.1582, 0.5182, 0.1878, 0.5203, 0.1885, 0.5303, 0.159, 0.5303, 0.159, 0.5203, 0.1885, 0.5225, 0.189, 0.5324, 0.1599, 0.2917, 0.9075, 0.3125, 0.9075, 0.3125, 1.0, 0.2917, 1.0, 0.01819, 0.1878, 0.02826, 0.1582, 0.03032, 0.159, 0.02033, 0.1885, 0.02033, 0.1885, 0.03032, 0.159, 0.03238, 0.1599, 0.02247, 0.189, 0.2917, 0.5925, 0.2708, 0.5925, 0.2709, 0.5, 0.2916, 0.5, 0.5182, 0.1879, 0.5121, 0.2186, 0.5143, 0.219, 0.5203, 0.1885, 0.5203, 0.1885, 0.5143, 0.219, 0.5165, 0.2193, 0.5225, 0.189, 0.2708, 0.9075, 0.2917, 0.9075, 0.2916, 1.0, 0.2709, 1.0, 0.01206, 0.2186, 0.01817, 0.1879, 0.02033, 0.1885, 0.01426, 0.219, 0.01426, 0.219, 0.02033, 0.1885, 0.02247, 0.189, 0.01646, 0.2193, 0.2708, 0.5925, 0.25, 0.5925, 0.25, 0.5, 0.2708, 0.5, 0.5121, 0.2187, 0.51, 0.25, 0.5122, 0.25, 0.5143, 0.219, 0.5143, 0.219, 0.5122, 0.25, 0.5144, 0.25, 0.5165, 0.2193, 0.25, 0.9075, 0.2708, 0.9075, 0.2708, 1.0, 0.25, 1.0, 0.01, 0.25, 0.01205, 0.2187, 0.01426, 0.219, 0.01222, 0.25, 0.01222, 0.25, 0.01426, 0.219, 0.01646, 0.2193, 0.01445, 0.25, 0.25, 0.5925, 0.2292, 0.5925, 0.2292, 0.5, 0.25, 0.5, 0.51, 0.25, 0.5121, 0.2813, 0.5143, 0.281, 0.5122, 0.25, 0.5122, 0.25, 0.5143, 0.281, 0.5165, 0.2807, 0.5144, 0.25, 0.2292, 0.9075, 0.25, 0.9075, 0.25, 1.0, 0.2292, 1.0, 0.01205, 0.2813, 0.01, 0.25, 0.01222, 0.25, 0.01426, 0.281, 0.01426, 0.281, 0.01222, 0.25, 0.01445, 0.25, 0.01646, 0.2807, 0.2292, 0.5925, 0.2083, 0.5925, 0.2084, 0.5, 0.2291, 0.5, 0.5121, 0.2814, 0.5182, 0.3121, 0.5203, 0.3115, 0.5143, 0.281, 0.5143, 0.281, 0.5203, 0.3115, 0.5225, 0.311, 0.5165, 0.2807, 0.2083, 0.9075, 0.2292, 0.9075, 0.2291, 1.0, 0.2084, 1.0, 0.01817, 0.3121, 0.01206, 0.2814, 0.01426, 0.281, 0.02033, 0.3115, 0.02033, 0.3115, 0.01426, 0.281, 0.01646, 0.2807, 0.02247, 0.311, 0.2083, 0.5925, 0.1875, 0.5925, 0.1875, 0.5, 0.2083, 0.5, 0.5182, 0.3122, 0.5283, 0.3418, 0.5303, 0.341, 0.5203, 0.3115, 0.5203, 0.3115, 0.5303, 0.341, 0.5324, 0.3401, 0.5225, 0.311, 0.1875, 0.9075, 0.2083, 0.9075, 0.2083, 1.0, 0.1875, 1.0, 0.02826, 0.3418, 0.01819, 0.3122, 0.02033, 0.3115, 0.03032, 0.341, 0.03032, 0.341, 0.02033, 0.3115, 0.02247, 0.311, 0.03238, 0.3401, 0.1875, 0.5925, 0.1667, 0.5925, 0.1667, 0.5, 0.1875, 0.5, 0.5283, 0.3419, 0.5421, 0.37, 0.5441, 0.3689, 0.5303, 0.341, 0.5303, 0.341, 0.5441, 0.3689, 0.546, 0.3678, 0.5324, 0.3401, 0.1667, 0.9075, 0.1875, 0.9075, 0.1875, 1.0, 0.1667, 1.0, 0.04214, 0.37, 0.02829, 0.3419, 0.03032, 0.341, 0.04408, 0.3689, 0.04408, 0.3689, 0.03032, 0.341, 0.03238, 0.3401, 0.04601, 0.3678, 0.1667, 0.5925, 0.1458, 0.5925, 0.1459, 0.5, 0.1666, 0.5, 0.5422, 0.37, 0.5596, 0.3961, 0.5614, 0.3947, 0.5441, 0.3689, 0.5441, 0.3689, 0.5614, 0.3947, 0.5631, 0.3934, 0.546, 0.3678, 0.1458, 0.9075, 0.1667, 0.9075, 0.1666, 1.0, 0.1459, 1.0, 0.05957, 0.3961, 0.04218, 0.37, 0.04408, 0.3689, 0.06136, 0.3947, 0.06136, 0.3947, 0.04408, 0.3689, 0.04601, 0.3678, 0.06312, 0.3934, 0.1458, 0.5925, 0.125, 0.5925, 0.125, 0.5, 0.1458, 0.5, 0.5596, 0.3961, 0.5803, 0.4197, 0.5819, 0.4181, 0.5614, 0.3947, 0.5614, 0.3947, 0.5819, 0.4181, 0.5834, 0.4166, 0.5631, 0.3934, 0.125, 0.9075, 0.1458, 0.9075, 0.1458, 1.0, 0.125, 1.0, 0.08027, 0.4197, 0.05962, 0.3961, 0.06136, 0.3947, 0.08187, 0.4181, 0.08187, 0.4181, 0.06136, 0.3947, 0.06312, 0.3934, 0.08344, 0.4166, 0.125, 0.5925, 0.1042, 0.5925, 0.1042, 0.5, 0.125, 0.5, 0.5803, 0.4197, 0.6039, 0.4404, 0.6053, 0.4386, 0.5819, 0.4181, 0.5819, 0.4181, 0.6053, 0.4386, 0.6066, 0.4369, 0.5834, 0.4166, 0.1042, 0.9075, 0.125, 0.9075, 0.125, 1.0, 0.1042, 1.0, 0.1039, 0.4404, 0.08032, 0.4197, 0.08187, 0.4181, 0.1053, 0.4386, 0.1053, 0.4386, 0.08187, 0.4181, 0.08344, 0.4166, 0.1066, 0.4369, 0.1042, 0.5925, 0.08333, 0.5925, 0.08336, 0.5, 0.1041, 0.5, 0.6039, 0.4404, 0.63, 0.4578, 0.6311, 0.4559, 0.6053, 0.4386, 0.6053, 0.4386, 0.6311, 0.4559, 0.6322, 0.454, 0.6066, 0.4369, 0.08333, 0.9075, 0.1042, 0.9075, 0.1041, 1.0, 0.08336, 1.0, 0.13, 0.4578, 0.1039, 0.4404, 0.1053, 0.4386, 0.1311, 0.4559, 0.1311, 0.4559, 0.1053, 0.4386, 0.1066, 0.4369, 0.1322, 0.454, 0.08333, 0.5925, 0.0625, 0.5925, 0.06253, 0.5, 0.08331, 0.5, 0.63, 0.4579, 0.6581, 0.4717, 0.659, 0.4697, 0.6311, 0.4559, 0.6311, 0.4559, 0.659, 0.4697, 0.6599, 0.4676, 0.6322, 0.454, 0.0625, 0.9075, 0.08333, 0.9075, 0.08331, 1.0, 0.06253, 1.0, 0.1581, 0.4717, 0.13, 0.4579, 0.1311, 0.4559, 0.159, 0.4697, 0.159, 0.4697, 0.1311, 0.4559, 0.1322, 0.454, 0.1599, 0.4676, 0.0625, 0.5925, 0.04167, 0.5925, 0.04169, 0.5, 0.06247, 0.5, 0.6582, 0.4717, 0.6878, 0.4818, 0.6885, 0.4797, 0.659, 0.4697, 0.659, 0.4697, 0.6885, 0.4797, 0.689, 0.4775, 0.6599, 0.4676, 0.04167, 0.9075, 0.0625, 0.9075, 0.06247, 1.0, 0.04169, 1.0, 0.1878, 0.4818, 0.1582, 0.4717, 0.159, 0.4697, 0.1885, 0.4797, 0.1885, 0.4797, 0.159, 0.4697, 0.1599, 0.4676, 0.189, 0.4775, 0.04167, 0.5925, 0.02083, 0.5925, 0.02086, 0.5, 0.04164, 0.5, 0.6879, 0.4818, 0.7186, 0.4879, 0.719, 0.4857, 0.6885, 0.4797, 0.6885, 0.4797, 0.719, 0.4857, 0.7193, 0.4835, 0.689, 0.4775, 0.02083, 0.9075, 0.04167, 0.9075, 0.04164, 1.0, 0.02086, 1.0, 0.2186, 0.4879, 0.1879, 0.4818, 0.1885, 0.4797, 0.219, 0.4857, 0.219, 0.4857, 0.1885, 0.4797, 0.189, 0.4775, 0.2193, 0.4835, 0.02083, 0.5925, 3.763e-07, 0.5925, 2.624e-05, 0.5, 0.02081, 0.5, 0.7187, 0.4879, 0.75, 0.49, 0.75, 0.4878, 0.719, 0.4857, 0.719, 0.4857, 0.75, 0.4878, 0.75, 0.4856, 0.7193, 0.4835, 3.763e-07, 0.9075, 0.02083, 0.9075, 0.02081, 1.0, 2.624e-05, 1.0, 0.25, 0.49, 0.2187, 0.4879, 0.219, 0.4857, 0.25, 0.4878, 0.25, 0.4878, 0.219, 0.4857, 0.2193, 0.4835, 0.25, 0.4856, 0.75, 0.4343, 0.7741, 0.4327, 0.7738, 0.4305, 0.75, 0.4321, 0.75, 0.4321, 0.7738, 0.4305, 0.7272, 0.4283, 0.7038, 0.4299, 0.7038, 0.4299, 0.7272, 0.4283, 0.681, 0.4283, 0.6575, 0.4299, 0.2741, 0.4327, 0.25, 0.4343, 0.25, 0.4321, 0.2738, 0.4305, 0.2738, 0.4305, 0.25, 0.4321, 0.2962, 0.4299, 0.3197, 0.4283, 0.3197, 0.4283, 0.2962, 0.4299, 0.3425, 0.4299, 0.3659, 0.4283, 0.7741, 0.4327, 0.7977, 0.428, 0.7971, 0.4259, 0.7738, 0.4305, 0.7738, 0.4305, 0.7971, 0.4259, 0.7503, 0.4237, 0.7272, 0.4283, 0.7272, 0.4283, 0.7503, 0.4237, 0.7041, 0.4237, 0.681, 0.4283, 0.2977, 0.428, 0.2741, 0.4327, 0.2738, 0.4305, 0.2971, 0.4259, 0.2971, 0.4259, 0.2738, 0.4305, 0.3197, 0.4283, 0.3428, 0.4237, 0.3428, 0.4237, 0.3197, 0.4283, 0.3659, 0.4283, 0.389, 0.4237, 0.7977, 0.428, 0.8205, 0.4203, 0.8197, 0.4182, 0.7971, 0.4259, 0.7971, 0.4259, 0.8197, 0.4182, 0.7726, 0.4162, 0.7503, 0.4237, 0.7503, 0.4237, 0.7726, 0.4162, 0.7264, 0.4162, 0.7041, 0.4237, 0.3205, 0.4203, 0.2977, 0.428, 0.2971, 0.4259, 0.3197, 0.4182, 0.3197, 0.4182, 0.2971, 0.4259, 0.3428, 0.4237, 0.3651, 0.4162, 0.3651, 0.4162, 0.3428, 0.4237, 0.389, 0.4237, 0.4113, 0.4162, 0.8205, 0.4203, 0.8422, 0.4096, 0.841, 0.4077, 0.8197, 0.4182, 0.8197, 0.4182, 0.841, 0.4077, 0.7937, 0.4058, 0.7726, 0.4162, 0.7726, 0.4162, 0.7937, 0.4058, 0.7475, 0.4058, 0.7264, 0.4162, 0.3422, 0.4096, 0.3205, 0.4203, 0.3197, 0.4182, 0.341, 0.4077, 0.341, 0.4077, 0.3197, 0.4182, 0.3651, 0.4162, 0.3862, 0.4058, 0.3862, 0.4058, 0.3651, 0.4162, 0.4113, 0.4162, 0.4324, 0.4058, 0.8422, 0.4096, 0.8622, 0.3962, 0.8609, 0.3945, 0.841, 0.4077, 0.841, 0.4077, 0.8609, 0.3945, 0.8133, 0.3927, 0.7937, 0.4058, 0.7937, 0.4058, 0.8133, 0.3927, 0.767, 0.3927, 0.7475, 0.4058, 0.3622, 0.3962, 0.3422, 0.4096, 0.341, 0.4077, 0.3609, 0.3945, 0.3609, 0.3945, 0.341, 0.4077, 0.3862, 0.4058, 0.4057, 0.3927, 0.4057, 0.3927, 0.3862, 0.4058, 0.4324, 0.4058, 0.452, 0.3927, 0.8622, 0.3962, 0.8803, 0.3803, 0.8788, 0.3788, 0.8609, 0.3945, 0.8609, 0.3945, 0.8788, 0.3788, 0.831, 0.3772, 0.8133, 0.3927, 0.8133, 0.3927, 0.831, 0.3772, 0.7847, 0.3772, 0.767, 0.3927, 0.3803, 0.3803, 0.3622, 0.3962, 0.3609, 0.3945, 0.3788, 0.3788, 0.3788, 0.3788, 0.3609, 0.3945, 0.4057, 0.3927, 0.4234, 0.3772, 0.4234, 0.3772, 0.4057, 0.3927, 0.452, 0.3927, 0.4697, 0.3772, 0.8803, 0.3803, 0.8962, 0.3622, 0.8945, 0.3609, 0.8788, 0.3788, 0.8788, 0.3788, 0.8945, 0.3609, 0.8465, 0.3595, 0.831, 0.3772, 0.831, 0.3772, 0.8465, 0.3595, 0.8002, 0.3595, 0.7847, 0.3772, 0.3962, 0.3622, 0.3803, 0.3803, 0.3788, 0.3788, 0.3945, 0.3609, 0.3945, 0.3609, 0.3788, 0.3788, 0.4234, 0.3772, 0.4389, 0.3595, 0.4389, 0.3595, 0.4234, 0.3772, 0.4697, 0.3772, 0.4852, 0.3595, 0.8962, 0.3622, 0.9096, 0.3422, 0.9077, 0.341, 0.8945, 0.3609, 0.8945, 0.3609, 0.9077, 0.341, 0.8595, 0.3399, 0.8465, 0.3595, 0.8465, 0.3595, 0.8595, 0.3399, 0.8133, 0.3399, 0.8002, 0.3595, 0.4096, 0.3422, 0.3962, 0.3622, 0.3945, 0.3609, 0.4077, 0.341, 0.4077, 0.341, 0.3945, 0.3609, 0.4389, 0.3595, 0.452, 0.3399, 0.452, 0.3399, 0.4389, 0.3595, 0.4852, 0.3595, 0.4982, 0.3399, 0.9096, 0.3422, 0.9203, 0.3205, 0.9182, 0.3197, 0.9077, 0.341, 0.9077, 0.341, 0.9182, 0.3197, 0.8699, 0.3188, 0.8595, 0.3399, 0.8595, 0.3399, 0.8699, 0.3188, 0.8237, 0.3188, 0.8133, 0.3399, 0.4203, 0.3205, 0.4096, 0.3422, 0.4077, 0.341, 0.4182, 0.3197, 0.4182, 0.3197, 0.4077, 0.341, 0.452, 0.3399, 0.4624, 0.3188, 0.4624, 0.3188, 0.452, 0.3399, 0.4982, 0.3399, 0.5086, 0.3188, 0.9203, 0.3205, 0.928, 0.2977, 0.9259, 0.2971, 0.9182, 0.3197, 0.9182, 0.3197, 0.9259, 0.2971, 0.8775, 0.2966, 0.8699, 0.3188, 0.8699, 0.3188, 0.8775, 0.2966, 0.8313, 0.2966, 0.8237, 0.3188, 0.428, 0.2977, 0.4203, 0.3205, 0.4182, 0.3197, 0.4259, 0.2971, 0.4259, 0.2971, 0.4182, 0.3197, 0.4624, 0.3188, 0.47, 0.2966, 0.47, 0.2966, 0.4624, 0.3188, 0.5086, 0.3188, 0.5162, 0.2966, 0.928, 0.2977, 0.9327, 0.2741, 0.9305, 0.2738, 0.9259, 0.2971, 0.9259, 0.2971, 0.9305, 0.2738, 0.8821, 0.2735, 0.8775, 0.2966, 0.8775, 0.2966, 0.8821, 0.2735, 0.8359, 0.2735, 0.8313, 0.2966, 0.4327, 0.2741, 0.428, 0.2977, 0.4259, 0.2971, 0.4305, 0.2738, 0.4305, 0.2738, 0.4259, 0.2971, 0.47, 0.2966, 0.4746, 0.2735, 0.4746, 0.2735, 0.47, 0.2966, 0.5162, 0.2966, 0.5208, 0.2735, 0.9327, 0.2741, 0.9343, 0.25, 0.9321, 0.25, 0.9305, 0.2738, 0.9305, 0.2738, 0.9321, 0.25, 0.8836, 0.25, 0.8821, 0.2735, 0.8821, 0.2735, 0.8836, 0.25, 0.8374, 0.25, 0.8359, 0.2735, 0.4343, 0.25, 0.4327, 0.2741, 0.4305, 0.2738, 0.4321, 0.25, 0.4321, 0.25, 0.4305, 0.2738, 0.4746, 0.2735, 0.4761, 0.25, 0.4761, 0.25, 0.4746, 0.2735, 0.5208, 0.2735, 0.5223, 0.25, 0.9343, 0.25, 0.9327, 0.2259, 0.9305, 0.2262, 0.9321, 0.25, 0.9321, 0.25, 0.9305, 0.2262, 0.8821, 0.2265, 0.8836, 0.25, 0.8836, 0.25, 0.8821, 0.2265, 0.8359, 0.2265, 0.8374, 0.25, 0.4327, 0.2259, 0.4343, 0.25, 0.4321, 0.25, 0.4305, 0.2262, 0.4305, 0.2262, 0.4321, 0.25, 0.4761, 0.25, 0.4746, 0.2265, 0.4746, 0.2265, 0.4761, 0.25, 0.5223, 0.25, 0.5208, 0.2265, 0.9327, 0.2259, 0.928, 0.2023, 0.9259, 0.2029, 0.9305, 0.2262, 0.9305, 0.2262, 0.9259, 0.2029, 0.8775, 0.2034, 0.8821, 0.2265, 0.8821, 0.2265, 0.8775, 0.2034, 0.8313, 0.2034, 0.8359, 0.2265, 0.428, 0.2023, 0.4327, 0.2259, 0.4305, 0.2262, 0.4259, 0.2029, 0.4259, 0.2029, 0.4305, 0.2262, 0.4746, 0.2265, 0.47, 0.2034, 0.47, 0.2034, 0.4746, 0.2265, 0.5208, 0.2265, 0.5162, 0.2034, 0.928, 0.2023, 0.9203, 0.1795, 0.9182, 0.1803, 0.9259, 0.2029, 0.9259, 0.2029, 0.9182, 0.1803, 0.8699, 0.1812, 0.8775, 0.2034, 0.8775, 0.2034, 0.8699, 0.1812, 0.8237, 0.1812, 0.8313, 0.2034, 0.4203, 0.1795, 0.428, 0.2023, 0.4259, 0.2029, 0.4182, 0.1803, 0.4182, 0.1803, 0.4259, 0.2029, 0.47, 0.2034, 0.4624, 0.1812, 0.4624, 0.1812, 0.47, 0.2034, 0.5162, 0.2034, 0.5086, 0.1812, 0.9203, 0.1795, 0.9096, 0.1578, 0.9077, 0.159, 0.9182, 0.1803, 0.9182, 0.1803, 0.9077, 0.159, 0.8595, 0.1601, 0.8699, 0.1812, 0.8699, 0.1812, 0.8595, 0.1601, 0.8133, 0.1601, 0.8237, 0.1812, 0.4096, 0.1578, 0.4203, 0.1795, 0.4182, 0.1803, 0.4077, 0.159, 0.4077, 0.159, 0.4182, 0.1803, 0.4624, 0.1812, 0.452, 0.1601, 0.452, 0.1601, 0.4624, 0.1812, 0.5086, 0.1812, 0.4982, 0.1601, 0.9096, 0.1578, 0.8962, 0.1378, 0.8945, 0.1391, 0.9077, 0.159, 0.9077, 0.159, 0.8945, 0.1391, 0.8465, 0.1405, 0.8595, 0.1601, 0.8595, 0.1601, 0.8465, 0.1405, 0.8002, 0.1405, 0.8133, 0.1601, 0.3962, 0.1378, 0.4096, 0.1578, 0.4077, 0.159, 0.3945, 0.1391, 0.3945, 0.1391, 0.4077, 0.159, 0.452, 0.1601, 0.4389, 0.1405, 0.4389, 0.1405, 0.452, 0.1601, 0.4982, 0.1601, 0.4852, 0.1405, 0.8962, 0.1378, 0.8803, 0.1197, 0.8788, 0.1212, 0.8945, 0.1391, 0.8945, 0.1391, 0.8788, 0.1212, 0.831, 0.1228, 0.8465, 0.1405, 0.8465, 0.1405, 0.831, 0.1228, 0.7847, 0.1228, 0.8002, 0.1405, 0.3803, 0.1197, 0.3962, 0.1378, 0.3945, 0.1391, 0.3788, 0.1212, 0.3788, 0.1212, 0.3945, 0.1391, 0.4389, 0.1405, 0.4234, 0.1228, 0.4234, 0.1228, 0.4389, 0.1405, 0.4852, 0.1405, 0.4697, 0.1228, 0.8803, 0.1197, 0.8622, 0.1038, 0.8609, 0.1055, 0.8788, 0.1212, 0.8788, 0.1212, 0.8609, 0.1055, 0.8133, 0.1073, 0.831, 0.1228, 0.831, 0.1228, 0.8133, 0.1073, 0.767, 0.1073, 0.7847, 0.1228, 0.3622, 0.1038, 0.3803, 0.1197, 0.3788, 0.1212, 0.3609, 0.1055, 0.3609, 0.1055, 0.3788, 0.1212, 0.4234, 0.1228, 0.4057, 0.1073, 0.4057, 0.1073, 0.4234, 0.1228, 0.4697, 0.1228, 0.452, 0.1073, 0.8622, 0.1038, 0.8422, 0.09037, 0.841, 0.0923, 0.8609, 0.1055, 0.8609, 0.1055, 0.841, 0.0923, 0.7937, 0.09422, 0.8133, 0.1073, 0.8133, 0.1073, 0.7937, 0.09422, 0.7475, 0.09423, 0.767, 0.1073, 0.3422, 0.09037, 0.3622, 0.1038, 0.3609, 0.1055, 0.341, 0.0923, 0.341, 0.0923, 0.3609, 0.1055, 0.4057, 0.1073, 0.3862, 0.09422, 0.3862, 0.09422, 0.4057, 0.1073, 0.452, 0.1073, 0.4324, 0.09423, 0.8422, 0.09037, 0.8205, 0.07971, 0.8197, 0.08177, 0.841, 0.0923, 0.841, 0.0923, 0.8197, 0.08177, 0.7726, 0.08382, 0.7937, 0.09422, 0.7937, 0.09422, 0.7726, 0.08382, 0.7264, 0.08382, 0.7475, 0.09423, 0.3205, 0.07971, 0.3422, 0.09037, 0.341, 0.0923, 0.3197, 0.08177, 0.3197, 0.08177, 0.341, 0.0923, 0.3862, 0.09422, 0.3651, 0.08382, 0.3651, 0.08382, 0.3862, 0.09422, 0.4324, 0.09423, 0.4113, 0.08382, 0.8205, 0.07971, 0.7977, 0.07196, 0.7971, 0.07411, 0.8197, 0.08177, 0.8197, 0.08177, 0.7971, 0.07411, 0.7503, 0.07626, 0.7726, 0.08382, 0.7726, 0.08382, 0.7503, 0.07626, 0.7041, 0.07626, 0.7264, 0.08382, 0.2977, 0.07196, 0.3205, 0.07971, 0.3197, 0.08177, 0.2971, 0.07411, 0.2971, 0.07411, 0.3197, 0.08177, 0.3651, 0.08382, 0.3428, 0.07626, 0.3428, 0.07626, 0.3651, 0.08382, 0.4113, 0.08382, 0.389, 0.07626, 0.7977, 0.07196, 0.7741, 0.06726, 0.7738, 0.06946, 0.7971, 0.07411, 0.7971, 0.07411, 0.7738, 0.06946, 0.7272, 0.07167, 0.7503, 0.07626, 0.7503, 0.07626, 0.7272, 0.07167, 0.681, 0.07167, 0.7041, 0.07626, 0.2741, 0.06726, 0.2977, 0.07196, 0.2971, 0.07411, 0.2738, 0.06946, 0.2738, 0.06946, 0.2971, 0.07411, 0.3428, 0.07626, 0.3197, 0.07167, 0.3197, 0.07167, 0.3428, 0.07626, 0.389, 0.07626, 0.3659, 0.07167, 0.7741, 0.06726, 0.75, 0.06568, 0.75, 0.0679, 0.7738, 0.06946, 0.7738, 0.06946, 0.75, 0.0679, 0.7038, 0.07013, 0.7272, 0.07167, 0.7272, 0.07167, 0.7038, 0.07013, 0.6575, 0.07013, 0.681, 0.07167, 0.25, 0.06568, 0.2741, 0.06726, 0.2738, 0.06946, 0.25, 0.0679, 0.25, 0.0679, 0.2738, 0.06946, 0.3197, 0.07167, 0.2962, 0.07013, 0.2962, 0.07013, 0.3197, 0.07167, 0.3659, 0.07167, 0.3425, 0.07013, 0.75, 0.06568, 0.7259, 0.06726, 0.7262, 0.06946, 0.75, 0.0679, 0.75, 0.0679, 0.7262, 0.06946, 0.6803, 0.07167, 0.7038, 0.07013, 0.7038, 0.07013, 0.6803, 0.07167, 0.6341, 0.07167, 0.6575, 0.07013, 0.2259, 0.06726, 0.25, 0.06568, 0.25, 0.0679, 0.2262, 0.06946, 0.2262, 0.06946, 0.25, 0.0679, 0.2962, 0.07013, 0.2728, 0.07167, 0.2728, 0.07167, 0.2962, 0.07013, 0.3425, 0.07013, 0.319, 0.07167, 0.7259, 0.06726, 0.7023, 0.07196, 0.7029, 0.07411, 0.7262, 0.06946, 0.7262, 0.06946, 0.7029, 0.07411, 0.6572, 0.07626, 0.6803, 0.07167, 0.6803, 0.07167, 0.6572, 0.07626, 0.611, 0.07626, 0.6341, 0.07167, 0.2023, 0.07196, 0.2259, 0.06726, 0.2262, 0.06946, 0.2029, 0.07411, 0.2029, 0.07411, 0.2262, 0.06946, 0.2728, 0.07167, 0.2497, 0.07626, 0.2497, 0.07626, 0.2728, 0.07167, 0.319, 0.07167, 0.2959, 0.07626, 0.7023, 0.07196, 0.6795, 0.07971, 0.6803, 0.08177, 0.7029, 0.07411, 0.7029, 0.07411, 0.6803, 0.08177, 0.6349, 0.08382, 0.6572, 0.07626, 0.6572, 0.07626, 0.6349, 0.08382, 0.5887, 0.08382, 0.611, 0.07626, 0.1795, 0.07971, 0.2023, 0.07196, 0.2029, 0.07411, 0.1803, 0.08177, 0.1803, 0.08177, 0.2029, 0.07411, 0.2497, 0.07626, 0.2274, 0.08382, 0.2274, 0.08382, 0.2497, 0.07626, 0.2959, 0.07626, 0.2736, 0.08382, 0.6795, 0.07971, 0.6578, 0.09037, 0.659, 0.0923, 0.6803, 0.08177, 0.6803, 0.08177, 0.659, 0.0923, 0.6138, 0.09422, 0.6349, 0.08382, 0.6349, 0.08382, 0.6138, 0.09422, 0.5676, 0.09423, 0.5887, 0.08382, 0.1578, 0.09037, 0.1795, 0.07971, 0.1803, 0.08177, 0.159, 0.0923, 0.159, 0.0923, 0.1803, 0.08177, 0.2274, 0.08382, 0.2063, 0.09422, 0.2063, 0.09422, 0.2274, 0.08382, 0.2736, 0.08382, 0.2525, 0.09423, 0.6578, 0.09037, 0.6378, 0.1038, 0.6391, 0.1055, 0.659, 0.0923, 0.659, 0.0923, 0.6391, 0.1055, 0.5943, 0.1073, 0.6138, 0.09422, 0.6138, 0.09422, 0.5943, 0.1073, 0.548, 0.1073, 0.5676, 0.09423, 0.1378, 0.1038, 0.1578, 0.09037, 0.159, 0.0923, 0.1391, 0.1055, 0.1391, 0.1055, 0.159, 0.0923, 0.2063, 0.09422, 0.1867, 0.1073, 0.1867, 0.1073, 0.2063, 0.09422, 0.2525, 0.09423, 0.233, 0.1073, 0.6378, 0.1038, 0.6197, 0.1197, 0.6212, 0.1212, 0.6391, 0.1055, 0.6391, 0.1055, 0.6212, 0.1212, 0.5766, 0.1228, 0.5943, 0.1073, 0.5943, 0.1073, 0.5766, 0.1228, 0.5303, 0.1228, 0.548, 0.1073, 0.1197, 0.1197, 0.1378, 0.1038, 0.1391, 0.1055, 0.1212, 0.1212, 0.1212, 0.1212, 0.1391, 0.1055, 0.1867, 0.1073, 0.169, 0.1228, 0.169, 0.1228, 0.1867, 0.1073, 0.233, 0.1073, 0.2153, 0.1228, 0.6197, 0.1197, 0.6038, 0.1378, 0.6055, 0.1391, 0.6212, 0.1212, 0.6212, 0.1212, 0.6055, 0.1391, 0.5611, 0.1405, 0.5766, 0.1228, 0.5766, 0.1228, 0.5611, 0.1405, 0.5148, 0.1405, 0.5303, 0.1228, 0.1038, 0.1378, 0.1197, 0.1197, 0.1212, 0.1212, 0.1055, 0.1391, 0.1055, 0.1391, 0.1212, 0.1212, 0.169, 0.1228, 0.1535, 0.1405, 0.1535, 0.1405, 0.169, 0.1228, 0.2153, 0.1228, 0.1998, 0.1405, 0.6038, 0.1378, 0.5904, 0.1578, 0.5923, 0.159, 0.6055, 0.1391, 0.6055, 0.1391, 0.5923, 0.159, 0.548, 0.1601, 0.5611, 0.1405, 0.5611, 0.1405, 0.548, 0.1601, 0.5018, 0.1601, 0.5148, 0.1405, 0.09037, 0.1578, 0.1038, 0.1378, 0.1055, 0.1391, 0.0923, 0.159, 0.0923, 0.159, 0.1055, 0.1391, 0.1535, 0.1405, 0.1405, 0.1601, 0.1405, 0.1601, 0.1535, 0.1405, 0.1998, 0.1405, 0.1867, 0.1601, 0.5904, 0.1578, 0.5797, 0.1795, 0.5818, 0.1803, 0.5923, 0.159, 0.5923, 0.159, 0.5818, 0.1803, 0.5376, 0.1812, 0.548, 0.1601, 0.548, 0.1601, 0.5376, 0.1812, 0.4914, 0.1812, 0.5018, 0.1601, 0.07971, 0.1795, 0.09037, 0.1578, 0.0923, 0.159, 0.08177, 0.1803, 0.08177, 0.1803, 0.0923, 0.159, 0.1405, 0.1601, 0.1301, 0.1812, 0.1301, 0.1812, 0.1405, 0.1601, 0.1867, 0.1601, 0.1763, 0.1812, 0.5797, 0.1795, 0.572, 0.2023, 0.5741, 0.2029, 0.5818, 0.1803, 0.5818, 0.1803, 0.5741, 0.2029, 0.53, 0.2034, 0.5376, 0.1812, 0.5376, 0.1812, 0.53, 0.2034, 0.4838, 0.2034, 0.4914, 0.1812, 0.07196, 0.2023, 0.07971, 0.1795, 0.08177, 0.1803, 0.07411, 0.2029, 0.07411, 0.2029, 0.08177, 0.1803, 0.1301, 0.1812, 0.1225, 0.2034, 0.1225, 0.2034, 0.1301, 0.1812, 0.1763, 0.1812, 0.1687, 0.2034, 0.572, 0.2023, 0.5673, 0.2259, 0.5695, 0.2262, 0.5741, 0.2029, 0.5741, 0.2029, 0.5695, 0.2262, 0.5254, 0.2265, 0.53, 0.2034, 0.53, 0.2034, 0.5254, 0.2265, 0.4792, 0.2265, 0.4838, 0.2034, 0.06726, 0.2259, 0.07196, 0.2023, 0.07411, 0.2029, 0.06946, 0.2262, 0.06946, 0.2262, 0.07411, 0.2029, 0.1225, 0.2034, 0.1179, 0.2265, 0.1179, 0.2265, 0.1225, 0.2034, 0.1687, 0.2034, 0.1641, 0.2265, 0.5673, 0.2259, 0.5657, 0.25, 0.5679, 0.25, 0.5695, 0.2262, 0.5695, 0.2262, 0.5679, 0.25, 0.5239, 0.25, 0.5254, 0.2265, 0.5254, 0.2265, 0.5239, 0.25, 0.4777, 0.25, 0.4792, 0.2265, 0.06568, 0.25, 0.06726, 0.2259, 0.06946, 0.2262, 0.0679, 0.25, 0.0679, 0.25, 0.06946, 0.2262, 0.1179, 0.2265, 0.1164, 0.25, 0.1164, 0.25, 0.1179, 0.2265, 0.1641, 0.2265, 0.1626, 0.25, 0.5657, 0.25, 0.5673, 0.2741, 0.5695, 0.2738, 0.5679, 0.25, 0.5679, 0.25, 0.5695, 0.2738, 0.5254, 0.2735, 0.5239, 0.25, 0.5239, 0.25, 0.5254, 0.2735, 0.4792, 0.2735, 0.4777, 0.25, 0.06726, 0.2741, 0.06568, 0.25, 0.0679, 0.25, 0.06946, 0.2738, 0.06946, 0.2738, 0.0679, 0.25, 0.1164, 0.25, 0.1179, 0.2735, 0.1179, 0.2735, 0.1164, 0.25, 0.1626, 0.25, 0.1641, 0.2735, 0.5673, 0.2741, 0.572, 0.2977, 0.5741, 0.2971, 0.5695, 0.2738, 0.5695, 0.2738, 0.5741, 0.2971, 0.53, 0.2966, 0.5254, 0.2735, 0.5254, 0.2735, 0.53, 0.2966, 0.4838, 0.2966, 0.4792, 0.2735, 0.07196, 0.2977, 0.06726, 0.2741, 0.06946, 0.2738, 0.07411, 0.2971, 0.07411, 0.2971, 0.06946, 0.2738, 0.1179, 0.2735, 0.1225, 0.2966, 0.1225, 0.2966, 0.1179, 0.2735, 0.1641, 0.2735, 0.1687, 0.2966, 0.572, 0.2977, 0.5797, 0.3205, 0.5818, 0.3197, 0.5741, 0.2971, 0.5741, 0.2971, 0.5818, 0.3197, 0.5376, 0.3188, 0.53, 0.2966, 0.53, 0.2966, 0.5376, 0.3188, 0.4914, 0.3188, 0.4838, 0.2966, 0.07971, 0.3205, 0.07196, 0.2977, 0.07411, 0.2971, 0.08177, 0.3197, 0.08177, 0.3197, 0.07411, 0.2971, 0.1225, 0.2966, 0.1301, 0.3188, 0.1301, 0.3188, 0.1225, 0.2966, 0.1687, 0.2966, 0.1763, 0.3188, 0.5797, 0.3205, 0.5904, 0.3422, 0.5923, 0.341, 0.5818, 0.3197, 0.5818, 0.3197, 0.5923, 0.341, 0.548, 0.3399, 0.5376, 0.3188, 0.5376, 0.3188, 0.548, 0.3399, 0.5018, 0.3399, 0.4914, 0.3188, 0.09037, 0.3422, 0.07971, 0.3205, 0.08177, 0.3197, 0.0923, 0.341, 0.0923, 0.341, 0.08177, 0.3197, 0.1301, 0.3188, 0.1405, 0.3399, 0.1405, 0.3399, 0.1301, 0.3188, 0.1763, 0.3188, 0.1867, 0.3399, 0.5904, 0.3422, 0.6038, 0.3622, 0.6055, 0.3609, 0.5923, 0.341, 0.5923, 0.341, 0.6055, 0.3609, 0.5611, 0.3595, 0.548, 0.3399, 0.548, 0.3399, 0.5611, 0.3595, 0.5148, 0.3595, 0.5018, 0.3399, 0.1038, 0.3622, 0.09037, 0.3422, 0.0923, 0.341, 0.1055, 0.3609, 0.1055, 0.3609, 0.0923, 0.341, 0.1405, 0.3399, 0.1535, 0.3595, 0.1535, 0.3595, 0.1405, 0.3399, 0.1867, 0.3399, 0.1998, 0.3595, 0.6038, 0.3622, 0.6197, 0.3803, 0.6212, 0.3788, 0.6055, 0.3609, 0.6055, 0.3609, 0.6212, 0.3788, 0.5766, 0.3772, 0.5611, 0.3595, 0.5611, 0.3595, 0.5766, 0.3772, 0.5303, 0.3772, 0.5148, 0.3595, 0.1197, 0.3803, 0.1038, 0.3622, 0.1055, 0.3609, 0.1212, 0.3788, 0.1212, 0.3788, 0.1055, 0.3609, 0.1535, 0.3595, 0.169, 0.3772, 0.169, 0.3772, 0.1535, 0.3595, 0.1998, 0.3595, 0.2153, 0.3772, 0.6197, 0.3803, 0.6378, 0.3962, 0.6391, 0.3945, 0.6212, 0.3788, 0.6212, 0.3788, 0.6391, 0.3945, 0.5943, 0.3927, 0.5766, 0.3772, 0.5766, 0.3772, 0.5943, 0.3927, 0.548, 0.3927, 0.5303, 0.3772, 0.1378, 0.3962, 0.1197, 0.3803, 0.1212, 0.3788, 0.1391, 0.3945, 0.1391, 0.3945, 0.1212, 0.3788, 0.169, 0.3772, 0.1867, 0.3927, 0.1867, 0.3927, 0.169, 0.3772, 0.2153, 0.3772, 0.233, 0.3927, 0.6378, 0.3962, 0.6578, 0.4096, 0.659, 0.4077, 0.6391, 0.3945, 0.6391, 0.3945, 0.659, 0.4077, 0.6138, 0.4058, 0.5943, 0.3927, 0.5943, 0.3927, 0.6138, 0.4058, 0.5676, 0.4058, 0.548, 0.3927, 0.1578, 0.4096, 0.1378, 0.3962, 0.1391, 0.3945, 0.159, 0.4077, 0.159, 0.4077, 0.1391, 0.3945, 0.1867, 0.3927, 0.2063, 0.4058, 0.2063, 0.4058, 0.1867, 0.3927, 0.233, 0.3927, 0.2525, 0.4058, 0.6578, 0.4096, 0.6795, 0.4203, 0.6803, 0.4182, 0.659, 0.4077, 0.659, 0.4077, 0.6803, 0.4182, 0.6349, 0.4162, 0.6138, 0.4058, 0.6138, 0.4058, 0.6349, 0.4162, 0.5887, 0.4162, 0.5676, 0.4058, 0.1795, 0.4203, 0.1578, 0.4096, 0.159, 0.4077, 0.1803, 0.4182, 0.1803, 0.4182, 0.159, 0.4077, 0.2063, 0.4058, 0.2274, 0.4162, 0.2274, 0.4162, 0.2063, 0.4058, 0.2525, 0.4058, 0.2736, 0.4162, 0.6795, 0.4203, 0.7023, 0.428, 0.7029, 0.4259, 0.6803, 0.4182, 0.6803, 0.4182, 0.7029, 0.4259, 0.6572, 0.4237, 0.6349, 0.4162, 0.6349, 0.4162, 0.6572, 0.4237, 0.611, 0.4237, 0.5887, 0.4162, 0.2023, 0.428, 0.1795, 0.4203, 0.1803, 0.4182, 0.2029, 0.4259, 0.2029, 0.4259, 0.1803, 0.4182, 0.2274, 0.4162, 0.2497, 0.4237, 0.2497, 0.4237, 0.2274, 0.4162, 0.2736, 0.4162, 0.2959, 0.4237, 0.7023, 0.428, 0.7259, 0.4327, 0.7262, 0.4305, 0.7029, 0.4259, 0.7029, 0.4259, 0.7262, 0.4305, 0.6803, 0.4283, 0.6572, 0.4237, 0.6572, 0.4237, 0.6803, 0.4283, 0.6341, 0.4283, 0.611, 0.4237, 0.2259, 0.4327, 0.2023, 0.428, 0.2029, 0.4259, 0.2262, 0.4305, 0.2262, 0.4305, 0.2029, 0.4259, 0.2497, 0.4237, 0.2728, 0.4283, 0.2728, 0.4283, 0.2497, 0.4237, 0.2959, 0.4237, 0.319, 0.4283, 0.7259, 0.4327, 0.75, 0.4343, 0.75, 0.4321, 0.7262, 0.4305, 0.7262, 0.4305, 0.75, 0.4321, 0.7038, 0.4299, 0.6803, 0.4283, 0.6803, 0.4283, 0.7038, 0.4299, 0.6575, 0.4299, 0.6341, 0.4283, 0.25, 0.4343, 0.2259, 0.4327, 0.2262, 0.4305, 0.25, 0.4321, 0.25, 0.4321, 0.2262, 0.4305, 0.2728, 0.4283, 0.2962, 0.4299, 0.2962, 0.4299, 0.2728, 0.4283, 0.319, 0.4283, 0.3425, 0.4299, 0.3659, 0.4283, 0.3425, 0.4299, 0.6575, 0.4299, 0.681, 0.4283])
me_cylinder_001.update()

# ---- objects
ob_cylinder_001 = bpy.data.objects.new('Cylinder.001', me_cylinder_001)

# ---- transforms, parenting, visibility, modifiers, constraints
ob_cylinder_001.location = (0.0, 0.0, 0.0)

# ---- collection membership
col_collection.objects.link(ob_cylinder_001)

# ---- scene / render settings (as saved in the file)
scene.frame_start = 1; scene.frame_end = 250; scene.frame_set(1)
scene.render.engine = 'BLENDER_EEVEE_NEXT'
scene.cycles.sampling_pattern = 'TABULATED_SOBOL'
bpy.context.view_layer.update()

# ---- added for rendering (the .blend has no active camera and no usable light): camera, sun
cam_auto = bpy.data.cameras.new('AutoCamera')
cam_auto.lens = 50.0
cam_auto.sensor_width = 36.0
cam_auto.clip_end = 1000.0
ob_auto_camera = bpy.data.objects.new('AutoCamera', cam_auto)
scene.collection.objects.link(ob_auto_camera)
ob_auto_camera.location = (1.31173, -1.57408, 1.04939)
ob_auto_camera.rotation_euler = (1.09748, -7.21219e-08, 0.694738)
scene.camera = ob_auto_camera
light_auto_sun = bpy.data.lights.new('AutoSun', 'SUN')
light_auto_sun.energy = 3.0
light_auto_sun.angle = 0.0523599
ob_auto_sun = bpy.data.objects.new('AutoSun', light_auto_sun)
scene.collection.objects.link(ob_auto_sun)
ob_auto_sun.rotation_euler = (0.872665, 0.174533, 0.523599)
bpy.context.view_layer.update()
